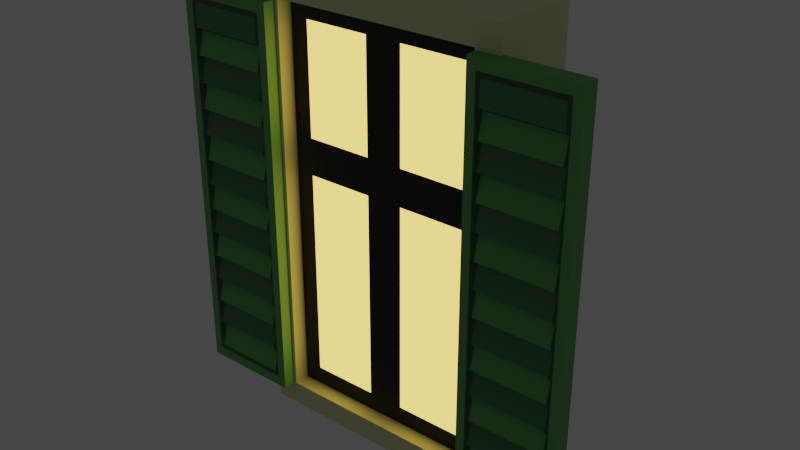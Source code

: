 # Source: window-covers.blend  (saved by Blender 3.0.42; exported with 4.5.12 LTS)
import bpy
from mathutils import Matrix  # noqa: F401  (used for matrix-valued properties, if any)

bpy.ops.wm.read_factory_settings(use_empty=True)
scene = bpy.context.scene
scene.name = 'Scene'

# ---- collections
col_collection = bpy.data.collections.new('Collection'); scene.collection.children.link(col_collection)

# ---- materials (node trees are filled in below, after node groups)
mat_material = bpy.data.materials.new('Material')
mat_material.alpha_threshold = 0.0
mat_material.use_transparent_shadow = False
mat_material.line_color = (0.0, 0.0, 0.0, 1.0)
mat_material_001 = bpy.data.materials.new('Material.001')
mat_material_001.use_transparent_shadow = False
mat_material_002 = bpy.data.materials.new('Material.002')
mat_material_002.use_transparent_shadow = False
mat_material_003 = bpy.data.materials.new('Material.003')
mat_material_003.use_transparent_shadow = False
mat_material_004 = bpy.data.materials.new('Material.004')
mat_material_004.use_transparent_shadow = False
mat_material_005 = bpy.data.materials.new('Material.005')
mat_material_005.use_transparent_shadow = False
mat_material_006 = bpy.data.materials.new('Material.006')
mat_material_006.use_transparent_shadow = False
mat_material_007 = bpy.data.materials.new('Material.007')
mat_material_007.use_transparent_shadow = False

# ---- material node trees
mat_material.use_nodes = True; mat_material.node_tree.nodes.clear()
_N = mat_material.node_tree.nodes; _L = mat_material.node_tree.links
n0 = _N.new('ShaderNodeOutputMaterial'); n0.name = 'Material Output'; n0.location = (300, 300)
n1 = _N.new('ShaderNodeBsdfPrincipled'); n1.name = 'Principled BSDF'; n1.location = (10, 300)
n1.distribution = 'GGX'
n1.subsurface_method = 'RANDOM_WALK_SKIN'
n1.inputs[0].default_value = (0.2675, 0.8, 0.4837, 1.0)
n1.inputs[2].default_value = 0.4
n1.inputs[3].default_value = 1.45
n1.inputs[27].default_value = (0.0, 0.0, 0.0, 1.0)
n1.inputs[28].default_value = 1.0
_L.new(n1.outputs[0], n0.inputs[0])
n0.is_active_output = True
mat_material_001.use_nodes = True; mat_material_001.node_tree.nodes.clear()
_N = mat_material_001.node_tree.nodes; _L = mat_material_001.node_tree.links
n0 = _N.new('ShaderNodeBsdfPrincipled'); n0.name = 'Principled BSDF'; n0.location = (10, 300)
n0.distribution = 'GGX'
n0.subsurface_method = 'RANDOM_WALK_SKIN'
n0.inputs[0].default_value = (0.0, 0.0, 0.0, 1.0)
n0.inputs[3].default_value = 1.45
n0.inputs[27].default_value = (0.0, 0.0, 0.0, 1.0)
n0.inputs[28].default_value = 1.0
n1 = _N.new('ShaderNodeOutputMaterial'); n1.name = 'Material Output'; n1.location = (300, 300)
_L.new(n0.outputs[0], n1.inputs[0])
n1.is_active_output = True
mat_material_002.use_nodes = True; mat_material_002.node_tree.nodes.clear()
_N = mat_material_002.node_tree.nodes; _L = mat_material_002.node_tree.links
n0 = _N.new('ShaderNodeBsdfPrincipled'); n0.name = 'Principled BSDF'; n0.location = (10, 300)
n0.distribution = 'GGX'
n0.subsurface_method = 'RANDOM_WALK_SKIN'
n0.inputs[0].default_value = (0.8, 0.5049, 0.09079, 1.0)
n0.inputs[3].default_value = 1.45
n0.inputs[27].default_value = (1.0, 0.6258, 0.1297, 1.0)
n0.inputs[28].default_value = 2.0
n1 = _N.new('ShaderNodeOutputMaterial'); n1.name = 'Material Output'; n1.location = (300, 300)
_L.new(n0.outputs[0], n1.inputs[0])
n1.is_active_output = True
mat_material_003.use_nodes = True; mat_material_003.node_tree.nodes.clear()
_N = mat_material_003.node_tree.nodes; _L = mat_material_003.node_tree.links
n0 = _N.new('ShaderNodeBsdfPrincipled'); n0.name = 'Principled BSDF'; n0.location = (10, 300)
n0.distribution = 'GGX'
n0.subsurface_method = 'RANDOM_WALK_SKIN'
n0.inputs[0].default_value = (0.1362, 0.42, 0.1192, 1.0)
n0.inputs[3].default_value = 1.45
n0.inputs[27].default_value = (0.0, 0.0, 0.0, 1.0)
n0.inputs[28].default_value = 1.0
n1 = _N.new('ShaderNodeOutputMaterial'); n1.name = 'Material Output'; n1.location = (300, 300)
_L.new(n0.outputs[0], n1.inputs[0])
n1.is_active_output = True
mat_material_004.use_nodes = True; mat_material_004.node_tree.nodes.clear()
_N = mat_material_004.node_tree.nodes; _L = mat_material_004.node_tree.links
n0 = _N.new('ShaderNodeBsdfPrincipled'); n0.name = 'Principled BSDF'; n0.location = (10, 300)
n0.distribution = 'GGX'
n0.subsurface_method = 'RANDOM_WALK_SKIN'
n0.inputs[0].default_value = (0.07456, 0.2395, 0.09719, 1.0)
n0.inputs[3].default_value = 1.45
n0.inputs[27].default_value = (0.0, 0.0, 0.0, 1.0)
n0.inputs[28].default_value = 1.0
n1 = _N.new('ShaderNodeOutputMaterial'); n1.name = 'Material Output'; n1.location = (300, 300)
_L.new(n0.outputs[0], n1.inputs[0])
n1.is_active_output = True
mat_material_005.use_nodes = True; mat_material_005.node_tree.nodes.clear()
_N = mat_material_005.node_tree.nodes; _L = mat_material_005.node_tree.links
n0 = _N.new('ShaderNodeBsdfPrincipled'); n0.name = 'Principled BSDF'; n0.location = (10, 300)
n0.distribution = 'GGX'
n0.subsurface_method = 'RANDOM_WALK_SKIN'
n0.inputs[0].default_value = (0.02177, 0.1107, 0.03886, 1.0)
n0.inputs[3].default_value = 1.45
n0.inputs[27].default_value = (0.0, 0.0, 0.0, 1.0)
n0.inputs[28].default_value = 1.0
n1 = _N.new('ShaderNodeOutputMaterial'); n1.name = 'Material Output'; n1.location = (300, 300)
_L.new(n0.outputs[0], n1.inputs[0])
n1.is_active_output = True
mat_material_006.use_nodes = True; mat_material_006.node_tree.nodes.clear()
_N = mat_material_006.node_tree.nodes; _L = mat_material_006.node_tree.links
n0 = _N.new('ShaderNodeBsdfPrincipled'); n0.name = 'Principled BSDF'; n0.location = (10, 300)
n0.distribution = 'GGX'
n0.subsurface_method = 'RANDOM_WALK_SKIN'
n0.inputs[0].default_value = (0.0, 0.0, 0.0, 1.0)
n0.inputs[3].default_value = 1.45
n0.inputs[27].default_value = (0.0, 0.0, 0.0, 1.0)
n0.inputs[28].default_value = 1.0
n1 = _N.new('ShaderNodeOutputMaterial'); n1.name = 'Material Output'; n1.location = (300, 300)
_L.new(n0.outputs[0], n1.inputs[0])
n1.is_active_output = True
mat_material_007.use_nodes = True; mat_material_007.node_tree.nodes.clear()
_N = mat_material_007.node_tree.nodes; _L = mat_material_007.node_tree.links
n0 = _N.new('ShaderNodeBsdfPrincipled'); n0.name = 'Principled BSDF'; n0.location = (10, 300)
n0.distribution = 'GGX'
n0.subsurface_method = 'RANDOM_WALK_SKIN'
n0.inputs[0].default_value = (0.7672, 0.8, 0.457, 1.0)
n0.inputs[3].default_value = 1.45
n0.inputs[27].default_value = (0.0, 0.0, 0.0, 1.0)
n0.inputs[28].default_value = 1.0
n1 = _N.new('ShaderNodeOutputMaterial'); n1.name = 'Material Output'; n1.location = (300, 300)
_L.new(n0.outputs[0], n1.inputs[0])
n1.is_active_output = True

# ---- world
world_world = bpy.data.worlds.new('World'); scene.world = world_world
world_world.use_nodes = True; world_world.node_tree.nodes.clear()
_N = world_world.node_tree.nodes; _L = world_world.node_tree.links
n0 = _N.new('ShaderNodeOutputWorld'); n0.name = 'World Output'; n0.location = (300, 300)
n1 = _N.new('ShaderNodeBackground'); n1.name = 'Background'; n1.location = (10, 300)
n1.inputs[0].default_value = (0.05088, 0.05088, 0.05088, 1.0)
_L.new(n1.outputs[0], n0.inputs[0])
n0.is_active_output = True
world_world.color = (0.05088, 0.05088, 0.05088)
world_world.use_sun_shadow = False
world_world.sun_shadow_jitter_overblur = 0.0

# ---- meshes
me_cube = bpy.data.meshes.new('Cube')
me_cube.from_pydata([(2.326, 0.831, 9.844), (2.326, 0.831, 1.776), (1.899, -0.831, 9.416), (1.899, -0.831, 2.203), (-2.326, 0.831, 9.844), (-2.326, 0.831, 1.776), (-1.899, -0.831, 9.416), (-1.899, -0.831, 2.203), (-2.326, -0.831, 1.776), (-2.326, -0.831, 9.844), (2.326, -0.831, 9.844), (2.326, -0.831, 1.776), (-1.899, -0.831, 6.732), (1.899, -0.831, 6.732), (0.0, -0.831, 9.416), (0.0, -0.831, 2.203), (1.929, -1.064, 2.187), (1.929, -1.064, 9.386), (1.929, -0.7621, 2.187), (1.929, -0.7621, 9.386), (3.78, -1.064, 2.187), (3.78, -1.064, 9.386), (3.78, -0.7621, 2.187), (3.78, -0.7621, 9.386), (3.619, -1.064, 2.378), (3.619, -1.064, 9.195), (2.09, -1.064, 9.195), (2.09, -1.064, 2.378), (3.545, -1.064, 2.466), (3.545, -1.064, 9.106), (2.164, -1.064, 9.106), (2.164, -1.064, 2.466), (1.929, -1.064, 2.741), (1.929, -1.064, 3.255), (1.929, -1.064, 3.769), (1.929, -1.064, 4.284), (1.929, -1.064, 4.798), (1.929, -1.064, 5.312), (1.929, -1.064, 5.826), (1.929, -1.064, 6.341), (1.929, -1.064, 6.855), (1.929, -1.064, 7.369), (1.929, -1.064, 7.883), (1.929, -1.064, 8.397), (1.929, -1.064, 8.912), (1.929, -0.7621, 8.912), (1.929, -0.7621, 8.397), (1.929, -0.7621, 7.883), (1.929, -0.7621, 7.369), (1.929, -0.7621, 6.855), (1.929, -0.7621, 6.341), (1.929, -0.7621, 5.826), (1.929, -0.7621, 5.312), (1.929, -0.7621, 4.798), (1.929, -0.7621, 4.284), (1.929, -0.7621, 3.769), (1.929, -0.7621, 3.255), (1.929, -0.7621, 2.741), (3.78, -0.7621, 8.912), (3.78, -0.7621, 8.397), (3.78, -0.7621, 7.883), (3.78, -0.7621, 7.369), (3.78, -0.7621, 6.855), (3.78, -0.7621, 6.341), (3.78, -0.7621, 5.826), (3.78, -0.7621, 5.312), (3.78, -0.7621, 4.798), (3.78, -0.7621, 4.284), (3.78, -0.7621, 3.769), (3.78, -0.7621, 3.255), (3.78, -0.7621, 2.741), (3.78, -1.064, 8.912), (3.78, -1.064, 8.397), (3.78, -1.064, 7.883), (3.78, -1.064, 7.369), (3.78, -1.064, 6.855), (3.78, -1.064, 6.341), (3.78, -1.064, 5.826), (3.78, -1.064, 5.312), (3.78, -1.064, 4.798), (3.78, -1.064, 4.284), (3.78, -1.064, 3.769), (3.78, -1.064, 3.255), (3.78, -1.064, 2.741), (3.619, -1.064, 8.746), (3.619, -1.064, 8.259), (3.619, -1.064, 7.772), (3.619, -1.064, 7.285), (3.619, -1.064, 6.798), (3.619, -1.064, 6.311), (3.619, -1.064, 5.824), (3.619, -1.064, 5.337), (3.619, -1.064, 4.85), (3.619, -1.064, 4.363), (3.619, -1.064, 3.876), (3.619, -1.064, 3.39), (3.619, -1.064, 2.903), (2.09, -1.064, 2.903), (2.09, -1.064, 3.39), (2.09, -1.064, 3.876), (2.09, -1.064, 4.363), (2.09, -1.064, 4.85), (2.09, -1.064, 5.337), (2.09, -1.064, 5.824), (2.09, -1.064, 6.311), (2.09, -1.064, 6.798), (2.09, -1.064, 7.285), (2.09, -1.064, 7.772), (2.09, -1.064, 8.259), (2.09, -1.064, 8.746), (3.545, -1.064, 8.669), (3.545, -1.064, 8.195), (3.545, -1.064, 7.72), (3.545, -1.064, 7.246), (3.545, -1.064, 6.772), (3.545, -1.064, 6.298), (3.545, -1.064, 5.823), (3.545, -1.064, 5.349), (3.545, -1.064, 4.875), (3.545, -1.064, 4.4), (3.545, -1.064, 3.926), (3.545, -1.064, 3.452), (3.545, -1.064, 2.977), (2.164, -1.064, 2.977), (2.164, -1.064, 3.452), (2.164, -1.064, 3.926), (2.164, -1.064, 4.4), (2.164, -1.064, 4.875), (2.164, -1.064, 5.349), (2.164, -1.064, 5.823), (2.164, -1.064, 6.298), (2.164, -1.064, 6.772), (2.164, -1.064, 7.246), (2.164, -1.064, 7.72), (2.164, -1.064, 8.195), (2.164, -1.064, 8.669), (-1.899, -0.5348, 6.732), (-1.899, -0.5348, 9.416), (1.899, -0.5348, 6.732), (1.899, -0.5348, 2.203), (0.0, -0.5348, 9.416), (0.0, -0.5348, 2.203), (-1.899, -0.5348, 2.203), (1.899, -0.5348, 9.416), (0.0, -0.5348, 6.732), (-0.3351, -0.5348, 9.081), (-0.3351, -0.5348, 7.068), (-1.564, -0.5348, 7.068), (-1.564, -0.5348, 9.081), (-0.3351, -0.5348, 6.397), (-0.3351, -0.5348, 2.538), (-1.564, -0.5348, 2.538), (-1.564, -0.5348, 6.397), (1.564, -0.5348, 6.397), (1.564, -0.5348, 2.538), (0.3351, -0.5348, 2.538), (0.3351, -0.5348, 6.397), (1.564, -0.5348, 9.081), (1.564, -0.5348, 7.068), (0.3351, -0.5348, 7.068), (0.3351, -0.5348, 9.081), (1.929, -1.064, 8.846), (1.929, -0.7621, 8.846), (3.78, -0.7621, 8.846), (3.78, -1.064, 8.846), (3.619, -1.064, 8.683), (2.09, -1.064, 8.683), (3.545, -0.9602, 8.608), (2.164, -0.9602, 8.608), (1.929, -1.064, 8.338), (1.929, -0.7621, 8.338), (3.78, -0.7621, 8.338), (3.78, -1.064, 8.338), (3.619, -1.064, 8.202), (2.09, -1.064, 8.202), (3.545, -0.9602, 8.14), (2.164, -0.9602, 8.14), (1.929, -1.064, 7.816), (1.929, -0.7621, 7.816), (3.78, -0.7621, 7.816), (3.78, -1.064, 7.816), (3.619, -1.064, 7.708), (2.09, -1.064, 7.708), (3.545, -0.9602, 7.658), (2.164, -0.9602, 7.658), (1.929, -1.064, 7.298), (1.929, -0.7621, 7.298), (3.78, -0.7621, 7.298), (3.78, -1.064, 7.298), (3.619, -1.064, 7.218), (2.09, -1.064, 7.218), (3.545, -0.9602, 7.181), (2.164, -0.9602, 7.181), (1.929, -1.064, 6.792), (1.929, -0.7621, 6.792), (3.78, -0.7621, 6.792), (3.78, -1.064, 6.792), (3.619, -1.064, 6.739), (2.09, -1.064, 6.739), (3.545, -0.9602, 6.714), (2.164, -0.9602, 6.714), (1.929, -1.064, 6.268), (1.929, -0.7621, 6.268), (3.78, -0.7621, 6.268), (3.78, -1.064, 6.268), (3.619, -1.064, 6.242), (2.09, -1.064, 6.242), (3.545, -0.9602, 6.231), (2.164, -0.9602, 6.231), (1.929, -1.064, 5.762), (1.929, -0.7621, 5.762), (3.78, -0.7621, 5.762), (3.78, -1.064, 5.762), (3.619, -1.064, 5.763), (2.09, -1.064, 5.763), (3.545, -0.9602, 5.764), (2.164, -0.9602, 5.764), (1.929, -1.064, 5.24), (1.929, -0.7621, 5.24), (3.78, -0.7621, 5.24), (3.78, -1.064, 5.24), (3.619, -1.064, 5.269), (2.09, -1.064, 5.269), (3.545, -0.9602, 5.282), (2.164, -0.9602, 5.282), (1.929, -1.064, 4.732), (1.929, -0.7621, 4.732), (3.78, -0.7621, 4.732), (3.78, -1.064, 4.732), (3.619, -1.064, 4.788), (2.09, -1.064, 4.788), (3.545, -0.9602, 4.814), (2.164, -0.9602, 4.814), (1.929, -1.064, 4.216), (1.929, -0.7621, 4.216), (3.78, -0.7621, 4.216), (3.78, -1.064, 4.216), (3.619, -1.064, 4.299), (2.09, -1.064, 4.299), (3.545, -0.9602, 4.338), (2.164, -0.9602, 4.338), (1.929, -1.064, 3.702), (1.929, -0.7621, 3.702), (3.78, -0.7621, 3.702), (3.78, -1.064, 3.702), (3.619, -1.064, 3.812), (2.09, -1.064, 3.812), (3.545, -0.9602, 3.864), (2.164, -0.9602, 3.864), (1.929, -1.064, 3.174), (1.929, -0.7621, 3.174), (3.78, -0.7621, 3.174), (3.78, -1.064, 3.174), (3.619, -1.064, 3.313), (2.09, -1.064, 3.313), (3.545, -0.9602, 3.377), (2.164, -0.9602, 3.377), (1.929, -0.7621, 2.672), (3.78, -0.7621, 2.672), (3.78, -1.064, 2.672), (3.619, -1.064, 2.837), (3.545, -0.9602, 2.913), (1.929, -1.064, 2.672), (2.09, -1.064, 2.837), (2.164, -0.9602, 2.913), (2.164, -0.9407, 2.913), (2.164, -0.9407, 2.977), (2.164, -0.9407, 3.377), (2.164, -0.9407, 3.452), (2.164, -0.9407, 3.864), (2.164, -0.9407, 3.926), (2.164, -0.9407, 4.338), (2.164, -0.9407, 4.4), (2.164, -0.9407, 4.814), (2.164, -0.9407, 4.875), (2.164, -0.9407, 5.282), (2.164, -0.9407, 5.349), (2.164, -0.9407, 5.764), (2.164, -0.9407, 5.823), (2.164, -0.9407, 6.231), (2.164, -0.9407, 6.298), (2.164, -0.9407, 6.714), (2.164, -0.9407, 6.772), (2.164, -0.9407, 7.181), (2.164, -0.9407, 7.246), (2.164, -0.9407, 7.658), (2.164, -0.9407, 7.72), (2.164, -0.9407, 8.14), (2.164, -0.9407, 8.195), (2.164, -0.9407, 8.608), (2.164, -0.9407, 8.669), (3.545, -0.9407, 2.977), (3.545, -0.9407, 3.452), (3.545, -0.9407, 3.926), (3.545, -0.9407, 4.4), (3.545, -0.9407, 4.875), (3.545, -0.9407, 5.349), (3.545, -0.9407, 5.823), (3.545, -0.9407, 6.298), (3.545, -0.9407, 6.772), (3.545, -0.9407, 7.246), (3.545, -0.9407, 7.72), (3.545, -0.9407, 8.195), (3.545, -0.9407, 8.669), (3.545, -0.9407, 8.608), (3.545, -0.9407, 8.14), (3.545, -0.9407, 7.658), (3.545, -0.9407, 7.181), (3.545, -0.9407, 6.714), (3.545, -0.9407, 6.231), (3.545, -0.9407, 5.764), (3.545, -0.9407, 5.282), (3.545, -0.9407, 4.814), (3.545, -0.9407, 4.338), (3.545, -0.9407, 3.864), (3.545, -0.9407, 3.377), (3.545, -0.9407, 2.913), (-3.81, -1.064, 2.187), (-3.81, -1.064, 9.386), (-3.81, -0.7621, 2.187), (-3.81, -0.7621, 9.386), (-1.959, -1.064, 2.187), (-1.959, -1.064, 9.386), (-1.959, -0.7621, 2.187), (-1.959, -0.7621, 9.386), (-2.12, -1.064, 2.378), (-2.12, -1.064, 9.195), (-3.649, -1.064, 9.195), (-3.649, -1.064, 2.378), (-2.194, -1.064, 2.466), (-2.194, -1.064, 9.106), (-3.575, -1.064, 9.106), (-3.575, -1.064, 2.466), (-3.81, -1.064, 2.741), (-3.81, -1.064, 3.255), (-3.81, -1.064, 3.769), (-3.81, -1.064, 4.284), (-3.81, -1.064, 4.798), (-3.81, -1.064, 5.312), (-3.81, -1.064, 5.826), (-3.81, -1.064, 6.341), (-3.81, -1.064, 6.855), (-3.81, -1.064, 7.369), (-3.81, -1.064, 7.883), (-3.81, -1.064, 8.397), (-3.81, -1.064, 8.912), (-3.81, -0.7621, 8.912), (-3.81, -0.7621, 8.397), (-3.81, -0.7621, 7.883), (-3.81, -0.7621, 7.369), (-3.81, -0.7621, 6.855), (-3.81, -0.7621, 6.341), (-3.81, -0.7621, 5.826), (-3.81, -0.7621, 5.312), (-3.81, -0.7621, 4.798), (-3.81, -0.7621, 4.284), (-3.81, -0.7621, 3.769), (-3.81, -0.7621, 3.255), (-3.81, -0.7621, 2.741), (-1.959, -0.7621, 8.912), (-1.959, -0.7621, 8.397), (-1.959, -0.7621, 7.883), (-1.959, -0.7621, 7.369), (-1.959, -0.7621, 6.855), (-1.959, -0.7621, 6.341), (-1.959, -0.7621, 5.826), (-1.959, -0.7621, 5.312), (-1.959, -0.7621, 4.798), (-1.959, -0.7621, 4.284), (-1.959, -0.7621, 3.769), (-1.959, -0.7621, 3.255), (-1.959, -0.7621, 2.741), (-1.959, -1.064, 8.912), (-1.959, -1.064, 8.397), (-1.959, -1.064, 7.883), (-1.959, -1.064, 7.369), (-1.959, -1.064, 6.855), (-1.959, -1.064, 6.341), (-1.959, -1.064, 5.826), (-1.959, -1.064, 5.312), (-1.959, -1.064, 4.798), (-1.959, -1.064, 4.284), (-1.959, -1.064, 3.769), (-1.959, -1.064, 3.255), (-1.959, -1.064, 2.741), (-2.12, -1.064, 8.746), (-2.12, -1.064, 8.259), (-2.12, -1.064, 7.772), (-2.12, -1.064, 7.285), (-2.12, -1.064, 6.798), (-2.12, -1.064, 6.311), (-2.12, -1.064, 5.824), (-2.12, -1.064, 5.337), (-2.12, -1.064, 4.85), (-2.12, -1.064, 4.363), (-2.12, -1.064, 3.876), (-2.12, -1.064, 3.39), (-2.12, -1.064, 2.903), (-3.649, -1.064, 2.903), (-3.649, -1.064, 3.39), (-3.649, -1.064, 3.876), (-3.649, -1.064, 4.363), (-3.649, -1.064, 4.85), (-3.649, -1.064, 5.337), (-3.649, -1.064, 5.824), (-3.649, -1.064, 6.311), (-3.649, -1.064, 6.798), (-3.649, -1.064, 7.285), (-3.649, -1.064, 7.772), (-3.649, -1.064, 8.259), (-3.649, -1.064, 8.746), (-2.194, -1.064, 8.669), (-2.194, -1.064, 8.195), (-2.194, -1.064, 7.72), (-2.194, -1.064, 7.246), (-2.194, -1.064, 6.772), (-2.194, -1.064, 6.298), (-2.194, -1.064, 5.823), (-2.194, -1.064, 5.349), (-2.194, -1.064, 4.875), (-2.194, -1.064, 4.4), (-2.194, -1.064, 3.926), (-2.194, -1.064, 3.452), (-2.194, -1.064, 2.977), (-3.575, -1.064, 2.977), (-3.575, -1.064, 3.452), (-3.575, -1.064, 3.926), (-3.575, -1.064, 4.4), (-3.575, -1.064, 4.875), (-3.575, -1.064, 5.349), (-3.575, -1.064, 5.823), (-3.575, -1.064, 6.298), (-3.575, -1.064, 6.772), (-3.575, -1.064, 7.246), (-3.575, -1.064, 7.72), (-3.575, -1.064, 8.195), (-3.575, -1.064, 8.669), (-3.81, -1.064, 8.846), (-3.81, -0.7621, 8.846), (-1.959, -0.7621, 8.846), (-1.959, -1.064, 8.846), (-2.12, -1.064, 8.683), (-3.649, -1.064, 8.683), (-2.194, -0.9602, 8.608), (-3.575, -0.9602, 8.608), (-3.81, -1.064, 8.338), (-3.81, -0.7621, 8.338), (-1.959, -0.7621, 8.338), (-1.959, -1.064, 8.338), (-2.12, -1.064, 8.202), (-3.649, -1.064, 8.202), (-2.194, -0.9602, 8.14), (-3.575, -0.9602, 8.14), (-3.81, -1.064, 7.816), (-3.81, -0.7621, 7.816), (-1.959, -0.7621, 7.816), (-1.959, -1.064, 7.816), (-2.12, -1.064, 7.708), (-3.649, -1.064, 7.708), (-2.194, -0.9602, 7.658), (-3.575, -0.9602, 7.658), (-3.81, -1.064, 7.298), (-3.81, -0.7621, 7.298), (-1.959, -0.7621, 7.298), (-1.959, -1.064, 7.298), (-2.12, -1.064, 7.218), (-3.649, -1.064, 7.218), (-2.194, -0.9602, 7.181), (-3.575, -0.9602, 7.181), (-3.81, -1.064, 6.792), (-3.81, -0.7621, 6.792), (-1.959, -0.7621, 6.792), (-1.959, -1.064, 6.792), (-2.12, -1.064, 6.739), (-3.649, -1.064, 6.739), (-2.194, -0.9602, 6.714), (-3.575, -0.9602, 6.714), (-3.81, -1.064, 6.268), (-3.81, -0.7621, 6.268), (-1.959, -0.7621, 6.268), (-1.959, -1.064, 6.268), (-2.12, -1.064, 6.242), (-3.649, -1.064, 6.242), (-2.194, -0.9602, 6.231), (-3.575, -0.9602, 6.231), (-3.81, -1.064, 5.762), (-3.81, -0.7621, 5.762), (-1.959, -0.7621, 5.762), (-1.959, -1.064, 5.762), (-2.12, -1.064, 5.763), (-3.649, -1.064, 5.763), (-2.194, -0.9602, 5.764), (-3.575, -0.9602, 5.764), (-3.81, -1.064, 5.24), (-3.81, -0.7621, 5.24), (-1.959, -0.7621, 5.24), (-1.959, -1.064, 5.24), (-2.12, -1.064, 5.269), (-3.649, -1.064, 5.269), (-2.194, -0.9602, 5.282), (-3.575, -0.9602, 5.282), (-3.81, -1.064, 4.732), (-3.81, -0.7621, 4.732), (-1.959, -0.7621, 4.732), (-1.959, -1.064, 4.732), (-2.12, -1.064, 4.788), (-3.649, -1.064, 4.788), (-2.194, -0.9602, 4.814), (-3.575, -0.9602, 4.814), (-3.81, -1.064, 4.216), (-3.81, -0.7621, 4.216), (-1.959, -0.7621, 4.216), (-1.959, -1.064, 4.216), (-2.12, -1.064, 4.299), (-3.649, -1.064, 4.299), (-2.194, -0.9602, 4.338), (-3.575, -0.9602, 4.338), (-3.81, -1.064, 3.702), (-3.81, -0.7621, 3.702), (-1.959, -0.7621, 3.702), (-1.959, -1.064, 3.702), (-2.12, -1.064, 3.812), (-3.649, -1.064, 3.812), (-2.194, -0.9602, 3.864), (-3.575, -0.9602, 3.864), (-3.81, -1.064, 3.174), (-3.81, -0.7621, 3.174), (-1.959, -0.7621, 3.174), (-1.959, -1.064, 3.174), (-2.12, -1.064, 3.313), (-3.649, -1.064, 3.313), (-2.194, -0.9602, 3.377), (-3.575, -0.9602, 3.377), (-3.81, -0.7621, 2.672), (-1.959, -0.7621, 2.672), (-1.959, -1.064, 2.672), (-2.12, -1.064, 2.837), (-2.194, -0.9602, 2.913), (-3.81, -1.064, 2.672), (-3.649, -1.064, 2.837), (-3.575, -0.9602, 2.913), (-3.575, -0.9407, 2.913), (-3.575, -0.9407, 2.977), (-3.575, -0.9407, 3.377), (-3.575, -0.9407, 3.452), (-3.575, -0.9407, 3.864), (-3.575, -0.9407, 3.926), (-3.575, -0.9407, 4.338), (-3.575, -0.9407, 4.4), (-3.575, -0.9407, 4.814), (-3.575, -0.9407, 4.875), (-3.575, -0.9407, 5.282), (-3.575, -0.9407, 5.349), (-3.575, -0.9407, 5.764), (-3.575, -0.9407, 5.823), (-3.575, -0.9407, 6.231), (-3.575, -0.9407, 6.298), (-3.575, -0.9407, 6.714), (-3.575, -0.9407, 6.772), (-3.575, -0.9407, 7.181), (-3.575, -0.9407, 7.246), (-3.575, -0.9407, 7.658), (-3.575, -0.9407, 7.72), (-3.575, -0.9407, 8.14), (-3.575, -0.9407, 8.195), (-3.575, -0.9407, 8.608), (-3.575, -0.9407, 8.669), (-2.194, -0.9407, 2.977), (-2.194, -0.9407, 3.452), (-2.194, -0.9407, 3.926), (-2.194, -0.9407, 4.4), (-2.194, -0.9407, 4.875), (-2.194, -0.9407, 5.349), (-2.194, -0.9407, 5.823), (-2.194, -0.9407, 6.298), (-2.194, -0.9407, 6.772), (-2.194, -0.9407, 7.246), (-2.194, -0.9407, 7.72), (-2.194, -0.9407, 8.195), (-2.194, -0.9407, 8.669), (-2.194, -0.9407, 8.608), (-2.194, -0.9407, 8.14), (-2.194, -0.9407, 7.658), (-2.194, -0.9407, 7.181), (-2.194, -0.9407, 6.714), (-2.194, -0.9407, 6.231), (-2.194, -0.9407, 5.764), (-2.194, -0.9407, 5.282), (-2.194, -0.9407, 4.814), (-2.194, -0.9407, 4.338), (-2.194, -0.9407, 3.864), (-2.194, -0.9407, 3.377), (-2.194, -0.9407, 2.913)], [], [(0, 4, 9, 10), (8, 9, 4, 5), (5, 1, 11, 8), (1, 0, 10, 11), (5, 4, 0, 1), (7, 12, 6, 9, 8), (2, 13, 3, 11, 10), (6, 14, 2, 10, 9), (3, 15, 7, 8, 11), (2, 14, 140, 143), (3, 13, 138, 139), (15, 3, 139, 141), (13, 2, 143, 138), (6, 12, 136, 137), (7, 15, 141, 142), (14, 6, 137, 140), (12, 7, 142, 136), (44, 17, 19, 45), (45, 19, 23, 58), (58, 23, 21, 71), (110, 29, 30, 135), (18, 22, 20, 16), (23, 19, 17, 21), (71, 21, 25, 84), (21, 17, 26, 25), (262, 16, 27, 263), (16, 20, 24, 27), (84, 25, 29, 110), (25, 26, 30, 29), (263, 27, 31, 264), (27, 24, 28, 31), (26, 109, 135, 30), (166, 108, 134, 168), (174, 107, 133, 176), (182, 106, 132, 184), (190, 105, 131, 192), (198, 104, 130, 200), (206, 103, 129, 208), (214, 102, 128, 216), (222, 101, 127, 224), (230, 100, 126, 232), (238, 99, 125, 240), (246, 98, 124, 248), (254, 97, 123, 256), (260, 96, 122, 261), (253, 95, 121, 255), (245, 94, 120, 247), (237, 93, 119, 239), (229, 92, 118, 231), (221, 91, 117, 223), (213, 90, 116, 215), (205, 89, 115, 207), (197, 88, 114, 199), (189, 87, 113, 191), (181, 86, 112, 183), (173, 85, 111, 175), (165, 84, 110, 167), (17, 44, 109, 26), (161, 43, 108, 166), (169, 42, 107, 174), (177, 41, 106, 182), (185, 40, 105, 190), (193, 39, 104, 198), (201, 38, 103, 206), (209, 37, 102, 214), (217, 36, 101, 222), (225, 35, 100, 230), (233, 34, 99, 238), (241, 33, 98, 246), (249, 32, 97, 254), (259, 83, 96, 260), (252, 82, 95, 253), (244, 81, 94, 245), (236, 80, 93, 237), (228, 79, 92, 229), (220, 78, 91, 221), (212, 77, 90, 213), (204, 76, 89, 205), (196, 75, 88, 197), (188, 74, 87, 189), (180, 73, 86, 181), (172, 72, 85, 173), (164, 71, 84, 165), (114, 131, 282, 299), (115, 130, 280, 298), (116, 129, 278, 297), (248, 247, 314, 269), (117, 128, 276, 296), (223, 117, 296, 311), (118, 127, 274, 295), (261, 122, 291, 316), (208, 207, 309, 279), (183, 112, 301, 306), (119, 126, 272, 294), (168, 167, 304, 289), (120, 125, 270, 293), (258, 70, 83, 259), (251, 69, 82, 252), (243, 68, 81, 244), (235, 67, 80, 236), (227, 66, 79, 228), (219, 65, 78, 220), (211, 64, 77, 212), (203, 63, 76, 204), (195, 62, 75, 196), (187, 61, 74, 188), (179, 60, 73, 180), (171, 59, 72, 172), (163, 58, 71, 164), (257, 57, 70, 258), (250, 56, 69, 251), (242, 55, 68, 243), (234, 54, 67, 235), (226, 53, 66, 227), (218, 52, 65, 219), (210, 51, 64, 211), (202, 50, 63, 203), (194, 49, 62, 195), (186, 48, 61, 187), (178, 47, 60, 179), (170, 46, 59, 171), (162, 45, 58, 163), (262, 32, 57, 257), (249, 33, 56, 250), (241, 34, 55, 242), (233, 35, 54, 234), (225, 36, 53, 226), (217, 37, 52, 218), (209, 38, 51, 210), (201, 39, 50, 202), (193, 40, 49, 194), (185, 41, 48, 186), (177, 42, 47, 178), (169, 43, 46, 170), (161, 44, 45, 162), (146, 145, 148, 147), (150, 149, 152, 151), (154, 153, 156, 155), (158, 157, 160, 159), (144, 140, 145, 146), (140, 137, 148, 145), (137, 136, 147, 148), (136, 144, 146, 147), (141, 144, 149, 150), (144, 136, 152, 149), (136, 142, 151, 152), (142, 141, 150, 151), (139, 138, 153, 154), (138, 144, 156, 153), (144, 141, 155, 156), (141, 139, 154, 155), (138, 143, 157, 158), (143, 140, 160, 157), (140, 144, 159, 160), (144, 138, 158, 159), (43, 161, 162, 46), (46, 162, 163, 59), (59, 163, 164, 72), (111, 167, 168, 134), (72, 164, 165, 85), (44, 161, 166, 109), (85, 165, 167, 111), (109, 166, 168, 135), (42, 169, 170, 47), (47, 170, 171, 60), (60, 171, 172, 73), (112, 175, 176, 133), (73, 172, 173, 86), (43, 169, 174, 108), (86, 173, 175, 112), (108, 174, 176, 134), (41, 177, 178, 48), (48, 178, 179, 61), (61, 179, 180, 74), (113, 183, 184, 132), (74, 180, 181, 87), (42, 177, 182, 107), (87, 181, 183, 113), (107, 182, 184, 133), (40, 185, 186, 49), (49, 186, 187, 62), (62, 187, 188, 75), (114, 191, 192, 131), (75, 188, 189, 88), (41, 185, 190, 106), (88, 189, 191, 114), (106, 190, 192, 132), (39, 193, 194, 50), (50, 194, 195, 63), (63, 195, 196, 76), (115, 199, 200, 130), (76, 196, 197, 89), (40, 193, 198, 105), (89, 197, 199, 115), (105, 198, 200, 131), (38, 201, 202, 51), (51, 202, 203, 64), (64, 203, 204, 77), (116, 207, 208, 129), (77, 204, 205, 90), (39, 201, 206, 104), (90, 205, 207, 116), (104, 206, 208, 130), (37, 209, 210, 52), (52, 210, 211, 65), (65, 211, 212, 78), (117, 215, 216, 128), (78, 212, 213, 91), (38, 209, 214, 103), (91, 213, 215, 117), (103, 214, 216, 129), (36, 217, 218, 53), (53, 218, 219, 66), (66, 219, 220, 79), (118, 223, 224, 127), (79, 220, 221, 92), (37, 217, 222, 102), (92, 221, 223, 118), (102, 222, 224, 128), (35, 225, 226, 54), (54, 226, 227, 67), (67, 227, 228, 80), (119, 231, 232, 126), (80, 228, 229, 93), (36, 225, 230, 101), (93, 229, 231, 119), (101, 230, 232, 127), (34, 233, 234, 55), (55, 234, 235, 68), (68, 235, 236, 81), (120, 239, 240, 125), (81, 236, 237, 94), (35, 233, 238, 100), (94, 237, 239, 120), (100, 238, 240, 126), (33, 241, 242, 56), (56, 242, 243, 69), (69, 243, 244, 82), (121, 247, 248, 124), (82, 244, 245, 95), (34, 241, 246, 99), (95, 245, 247, 121), (99, 246, 248, 125), (32, 249, 250, 57), (57, 250, 251, 70), (70, 251, 252, 83), (122, 255, 256, 123), (83, 252, 253, 96), (33, 249, 254, 98), (96, 253, 255, 122), (98, 254, 256, 124), (16, 262, 257, 18), (18, 257, 258, 22), (22, 258, 259, 20), (28, 261, 264, 31), (20, 259, 260, 24), (24, 260, 261, 28), (97, 263, 264, 123), (32, 262, 263, 97), (316, 291, 266, 265), (315, 292, 268, 267), (314, 293, 270, 269), (313, 294, 272, 271), (312, 295, 274, 273), (311, 296, 276, 275), (310, 297, 278, 277), (309, 298, 280, 279), (308, 299, 282, 281), (307, 300, 284, 283), (306, 301, 286, 285), (305, 302, 288, 287), (304, 303, 290, 289), (184, 183, 306, 285), (199, 114, 299, 308), (113, 132, 284, 300), (224, 223, 311, 275), (112, 133, 286, 301), (239, 119, 294, 313), (264, 261, 316, 265), (111, 134, 288, 302), (110, 135, 290, 303), (175, 111, 302, 305), (123, 264, 265, 266), (200, 199, 308, 281), (215, 116, 297, 310), (124, 256, 267, 268), (240, 239, 313, 271), (125, 248, 269, 270), (255, 121, 292, 315), (126, 240, 271, 272), (127, 232, 273, 274), (176, 175, 305, 287), (128, 224, 275, 276), (191, 113, 300, 307), (129, 216, 277, 278), (216, 215, 310, 277), (231, 118, 295, 312), (130, 208, 279, 280), (256, 255, 315, 267), (131, 200, 281, 282), (132, 192, 283, 284), (167, 110, 303, 304), (133, 184, 285, 286), (192, 191, 307, 283), (134, 176, 287, 288), (207, 115, 298, 309), (232, 231, 312, 273), (135, 168, 289, 290), (247, 120, 293, 314), (122, 123, 266, 291), (121, 124, 268, 292), (345, 318, 320, 346), (346, 320, 324, 359), (359, 324, 322, 372), (411, 330, 331, 436), (319, 323, 321, 317), (324, 320, 318, 322), (372, 322, 326, 385), (322, 318, 327, 326), (538, 317, 328, 539), (317, 321, 325, 328), (385, 326, 330, 411), (326, 327, 331, 330), (539, 328, 332, 540), (328, 325, 329, 332), (327, 410, 436, 331), (442, 409, 435, 444), (450, 408, 434, 452), (458, 407, 433, 460), (466, 406, 432, 468), (474, 405, 431, 476), (482, 404, 430, 484), (490, 403, 429, 492), (498, 402, 428, 500), (506, 401, 427, 508), (514, 400, 426, 516), (522, 399, 425, 524), (530, 398, 424, 532), (536, 397, 423, 537), (529, 396, 422, 531), (521, 395, 421, 523), (513, 394, 420, 515), (505, 393, 419, 507), (497, 392, 418, 499), (489, 391, 417, 491), (481, 390, 416, 483), (473, 389, 415, 475), (465, 388, 414, 467), (457, 387, 413, 459), (449, 386, 412, 451), (441, 385, 411, 443), (318, 345, 410, 327), (437, 344, 409, 442), (445, 343, 408, 450), (453, 342, 407, 458), (461, 341, 406, 466), (469, 340, 405, 474), (477, 339, 404, 482), (485, 338, 403, 490), (493, 337, 402, 498), (501, 336, 401, 506), (509, 335, 400, 514), (517, 334, 399, 522), (525, 333, 398, 530), (535, 384, 397, 536), (528, 383, 396, 529), (520, 382, 395, 521), (512, 381, 394, 513), (504, 380, 393, 505), (496, 379, 392, 497), (488, 378, 391, 489), (480, 377, 390, 481), (472, 376, 389, 473), (464, 375, 388, 465), (456, 374, 387, 457), (448, 373, 386, 449), (440, 372, 385, 441), (415, 432, 558, 575), (416, 431, 556, 574), (417, 430, 554, 573), (524, 523, 590, 545), (418, 429, 552, 572), (499, 418, 572, 587), (419, 428, 550, 571), (537, 423, 567, 592), (484, 483, 585, 555), (459, 413, 577, 582), (420, 427, 548, 570), (444, 443, 580, 565), (421, 426, 546, 569), (534, 371, 384, 535), (527, 370, 383, 528), (519, 369, 382, 520), (511, 368, 381, 512), (503, 367, 380, 504), (495, 366, 379, 496), (487, 365, 378, 488), (479, 364, 377, 480), (471, 363, 376, 472), (463, 362, 375, 464), (455, 361, 374, 456), (447, 360, 373, 448), (439, 359, 372, 440), (533, 358, 371, 534), (526, 357, 370, 527), (518, 356, 369, 519), (510, 355, 368, 511), (502, 354, 367, 503), (494, 353, 366, 495), (486, 352, 365, 487), (478, 351, 364, 479), (470, 350, 363, 471), (462, 349, 362, 463), (454, 348, 361, 455), (446, 347, 360, 447), (438, 346, 359, 439), (538, 333, 358, 533), (525, 334, 357, 526), (517, 335, 356, 518), (509, 336, 355, 510), (501, 337, 354, 502), (493, 338, 353, 494), (485, 339, 352, 486), (477, 340, 351, 478), (469, 341, 350, 470), (461, 342, 349, 462), (453, 343, 348, 454), (445, 344, 347, 446), (437, 345, 346, 438), (344, 437, 438, 347), (347, 438, 439, 360), (360, 439, 440, 373), (412, 443, 444, 435), (373, 440, 441, 386), (345, 437, 442, 410), (386, 441, 443, 412), (410, 442, 444, 436), (343, 445, 446, 348), (348, 446, 447, 361), (361, 447, 448, 374), (413, 451, 452, 434), (374, 448, 449, 387), (344, 445, 450, 409), (387, 449, 451, 413), (409, 450, 452, 435), (342, 453, 454, 349), (349, 454, 455, 362), (362, 455, 456, 375), (414, 459, 460, 433), (375, 456, 457, 388), (343, 453, 458, 408), (388, 457, 459, 414), (408, 458, 460, 434), (341, 461, 462, 350), (350, 462, 463, 363), (363, 463, 464, 376), (415, 467, 468, 432), (376, 464, 465, 389), (342, 461, 466, 407), (389, 465, 467, 415), (407, 466, 468, 433), (340, 469, 470, 351), (351, 470, 471, 364), (364, 471, 472, 377), (416, 475, 476, 431), (377, 472, 473, 390), (341, 469, 474, 406), (390, 473, 475, 416), (406, 474, 476, 432), (339, 477, 478, 352), (352, 478, 479, 365), (365, 479, 480, 378), (417, 483, 484, 430), (378, 480, 481, 391), (340, 477, 482, 405), (391, 481, 483, 417), (405, 482, 484, 431), (338, 485, 486, 353), (353, 486, 487, 366), (366, 487, 488, 379), (418, 491, 492, 429), (379, 488, 489, 392), (339, 485, 490, 404), (392, 489, 491, 418), (404, 490, 492, 430), (337, 493, 494, 354), (354, 494, 495, 367), (367, 495, 496, 380), (419, 499, 500, 428), (380, 496, 497, 393), (338, 493, 498, 403), (393, 497, 499, 419), (403, 498, 500, 429), (336, 501, 502, 355), (355, 502, 503, 368), (368, 503, 504, 381), (420, 507, 508, 427), (381, 504, 505, 394), (337, 501, 506, 402), (394, 505, 507, 420), (402, 506, 508, 428), (335, 509, 510, 356), (356, 510, 511, 369), (369, 511, 512, 382), (421, 515, 516, 426), (382, 512, 513, 395), (336, 509, 514, 401), (395, 513, 515, 421), (401, 514, 516, 427), (334, 517, 518, 357), (357, 518, 519, 370), (370, 519, 520, 383), (422, 523, 524, 425), (383, 520, 521, 396), (335, 517, 522, 400), (396, 521, 523, 422), (400, 522, 524, 426), (333, 525, 526, 358), (358, 526, 527, 371), (371, 527, 528, 384), (423, 531, 532, 424), (384, 528, 529, 397), (334, 525, 530, 399), (397, 529, 531, 423), (399, 530, 532, 425), (317, 538, 533, 319), (319, 533, 534, 323), (323, 534, 535, 321), (329, 537, 540, 332), (321, 535, 536, 325), (325, 536, 537, 329), (398, 539, 540, 424), (333, 538, 539, 398), (592, 567, 542, 541), (591, 568, 544, 543), (590, 569, 546, 545), (589, 570, 548, 547), (588, 571, 550, 549), (587, 572, 552, 551), (586, 573, 554, 553), (585, 574, 556, 555), (584, 575, 558, 557), (583, 576, 560, 559), (582, 577, 562, 561), (581, 578, 564, 563), (580, 579, 566, 565), (460, 459, 582, 561), (475, 415, 575, 584), (414, 433, 560, 576), (500, 499, 587, 551), (413, 434, 562, 577), (515, 420, 570, 589), (540, 537, 592, 541), (412, 435, 564, 578), (411, 436, 566, 579), (451, 412, 578, 581), (424, 540, 541, 542), (476, 475, 584, 557), (491, 417, 573, 586), (425, 532, 543, 544), (516, 515, 589, 547), (426, 524, 545, 546), (531, 422, 568, 591), (427, 516, 547, 548), (428, 508, 549, 550), (452, 451, 581, 563), (429, 500, 551, 552), (467, 414, 576, 583), (430, 492, 553, 554), (492, 491, 586, 553), (507, 419, 571, 588), (431, 484, 555, 556), (532, 531, 591, 543), (432, 476, 557, 558), (433, 468, 559, 560), (443, 411, 579, 580), (434, 460, 561, 562), (468, 467, 583, 559), (435, 452, 563, 564), (483, 416, 574, 585), (508, 507, 588, 549), (436, 444, 565, 566), (523, 421, 569, 590), (423, 424, 542, 567), (422, 425, 544, 568)])
me_cube.polygons.foreach_set('material_index', [7, 7, 7, 7, 7, 7, 7, 7, 7, 3, 7, 7, 7, 7, 7, 3, 7, 3, 3, 3, 4, 3, 3, 3, 3, 3, 3, 5, 5, 5, 5, 5, 5, 5, 5, 5, 5, 5, 5, 5, 5, 5, 5, 5, 5, 5, 5, 5, 5, 5, 5, 5, 5, 5, 5, 5, 5, 3, 3, 3, 3, 3, 3, 3, 3, 3, 3, 3, 3, 3, 3, 3, 3, 3, 3, 3, 3, 3, 3, 3, 3, 3, 3, 4, 3, 4, 3, 3, 5, 4, 5, 4, 5, 3, 3, 4, 3, 3, 3, 3, 3, 3, 3, 3, 3, 3, 3, 3, 3, 3, 3, 3, 3, 3, 3, 3, 3, 3, 3, 3, 3, 3, 3, 3, 3, 3, 3, 3, 3, 3, 3, 3, 3, 3, 3, 2, 2, 2, 2, 1, 1, 1, 1, 1, 1, 1, 1, 1, 1, 1, 1, 1, 1, 1, 1, 3, 3, 3, 3, 3, 3, 5, 5, 3, 3, 3, 4, 3, 3, 5, 5, 3, 3, 3, 3, 3, 3, 5, 5, 3, 3, 3, 4, 3, 3, 5, 5, 3, 3, 3, 3, 3, 3, 5, 5, 3, 3, 3, 4, 3, 3, 5, 5, 3, 3, 3, 3, 3, 3, 5, 5, 3, 3, 3, 4, 3, 3, 5, 5, 3, 3, 3, 3, 3, 3, 5, 5, 3, 3, 3, 4, 3, 3, 5, 5, 3, 3, 3, 3, 3, 3, 5, 5, 3, 3, 3, 4, 3, 3, 5, 5, 3, 3, 3, 3, 3, 5, 5, 3, 6, 6, 6, 6, 6, 6, 6, 6, 6, 6, 6, 6, 6, 3, 5, 3, 4, 4, 5, 3, 3, 4, 5, 5, 3, 5, 5, 4, 5, 5, 5, 5, 4, 5, 5, 5, 3, 5, 5, 4, 5, 5, 5, 5, 4, 5, 5, 3, 5, 5, 4, 3, 3, 3, 3, 4, 3, 3, 3, 3, 3, 3, 5, 5, 5, 5, 5, 5, 5, 5, 5, 5, 5, 5, 5, 5, 5, 5, 5, 5, 5, 5, 5, 5, 5, 5, 5, 5, 5, 5, 5, 5, 3, 3, 3, 3, 3, 3, 3, 3, 3, 3, 3, 3, 3, 3, 3, 3, 3, 3, 3, 3, 3, 3, 3, 3, 3, 3, 4, 3, 4, 3, 3, 5, 4, 5, 4, 5, 3, 3, 4, 3, 3, 3, 3, 3, 3, 3, 3, 3, 3, 3, 3, 3, 3, 3, 3, 3, 3, 3, 3, 3, 3, 3, 3, 3, 3, 3, 3, 3, 3, 3, 3, 3, 3, 3, 3, 3, 3, 3, 3, 3, 3, 3, 3, 3, 5, 5, 3, 3, 3, 4, 3, 3, 5, 5, 3, 3, 3, 3, 3, 3, 5, 5, 3, 3, 3, 4, 3, 3, 5, 5, 3, 3, 3, 3, 3, 3, 5, 5, 3, 3, 3, 4, 3, 3, 5, 5, 3, 3, 3, 3, 3, 3, 5, 5, 3, 3, 3, 4, 3, 3, 5, 5, 3, 3, 3, 3, 3, 3, 5, 5, 3, 3, 3, 4, 3, 3, 5, 5, 3, 3, 3, 3, 3, 3, 5, 5, 3, 3, 3, 4, 3, 3, 5, 5, 3, 3, 3, 3, 3, 5, 5, 3, 6, 6, 6, 6, 6, 6, 6, 6, 6, 6, 6, 6, 6, 3, 5, 3, 4, 4, 5, 3, 3, 4, 5, 5, 3, 5, 5, 4, 5, 5, 5, 5, 4, 5, 5, 5, 3, 5, 5, 4, 5, 5, 5, 5, 4, 5, 5, 3, 5, 5, 4, 3])
_uv = me_cube.uv_layers.new(name='UVMap')
_uv.uv.foreach_set('vector', [0.625, 0.5, 0.875, 0.5, 0.875, 0.75, 0.625, 0.75, 0.375, 0.0, 0.625, 0.0, 0.625, 0.25, 0.375, 0.25, 0.125, 0.5, 0.375, 0.5, 0.375, 0.75, 0.125, 0.75, 0.375, 0.5, 0.625, 0.5, 0.625, 0.75, 0.375, 0.75, 0.375, 0.25, 0.625, 0.25, 0.625, 0.5, 0.375, 0.5, 0.3882, 0.977, 0.5, 0.977, 0.6118, 0.977, 0.625, 1.0, 0.375, 1.0, 0.6118, 0.773, 0.5, 0.773, 0.3882, 0.773, 0.375, 0.75, 0.625, 0.75, 0.6118, 0.977, 0.6118, 0.875, 0.6118, 0.773, 0.625, 0.75, 0.625, 1.0, 0.3882, 0.773, 0.3882, 0.875, 0.3882, 0.977, 0.375, 1.0, 0.375, 0.75, 0.6118, 0.773, 0.6118, 0.875, 0.6118, 0.875, 0.6118, 0.773, 0.3882, 0.773, 0.5, 0.773, 0.5, 0.773, 0.3882, 0.773, 0.3882, 0.875, 0.3882, 0.773, 0.3882, 0.773, 0.3882, 0.875, 0.5, 0.773, 0.6118, 0.773, 0.6118, 0.773, 0.5, 0.773, 0.6118, 0.977, 0.5, 0.977, 0.5, 0.977, 0.6118, 0.977, 0.3882, 0.977, 0.3882, 0.875, 0.3882, 0.875, 0.3882, 0.977, 0.6118, 0.875, 0.6118, 0.977, 0.6118, 0.977, 0.6118, 0.875, 0.5, 0.977, 0.3882, 0.977, 0.3882, 0.977, 0.5, 0.977, 0.6085, 0.0, 0.625, 0.0, 0.625, 0.25, 0.6085, 0.25, 0.6085, 0.25, 0.625, 0.25, 0.625, 0.5, 0.6085, 0.5, 0.6085, 0.5, 0.625, 0.5, 0.625, 0.75, 0.6085, 0.75, 0.6001, 0.7818, 0.6153, 0.7818, 0.6153, 0.9682, 0.6001, 0.9682, 0.125, 0.5, 0.375, 0.5, 0.375, 0.75, 0.125, 0.75, 0.625, 0.5, 0.875, 0.5, 0.875, 0.75, 0.625, 0.75, 0.6085, 0.75, 0.625, 0.75, 0.6184, 0.7718, 0.6028, 0.7718, 0.625, 0.75, 0.625, 1.0, 0.6184, 0.9782, 0.6184, 0.7718, 0.3918, 1.0, 0.375, 1.0, 0.3816, 0.9782, 0.3976, 0.9782, 0.375, 1.0, 0.375, 0.75, 0.3816, 0.7718, 0.3816, 0.9782, 0.6028, 0.7718, 0.6184, 0.7718, 0.6153, 0.7818, 0.6001, 0.7818, 0.6184, 0.7718, 0.6184, 0.9782, 0.6153, 0.9682, 0.6153, 0.7818, 0.3976, 0.9782, 0.3816, 0.9782, 0.3847, 0.9682, 0.4002, 0.9682, 0.3816, 0.9782, 0.3816, 0.7718, 0.3847, 0.7818, 0.3847, 0.9682, 0.6184, 0.9782, 0.6028, 0.9782, 0.6001, 0.9682, 0.6153, 0.9682, 0.6006, 0.9782, 0.5859, 0.9782, 0.5836, 0.9682, 0.598, 0.9682, 0.5839, 0.9782, 0.569, 0.9782, 0.5672, 0.9682, 0.5817, 0.9682, 0.5667, 0.9782, 0.552, 0.9782, 0.5507, 0.9682, 0.565, 0.9682, 0.5497, 0.9782, 0.5351, 0.9782, 0.5342, 0.9682, 0.5484, 0.9682, 0.5331, 0.9782, 0.5182, 0.9782, 0.5178, 0.9682, 0.5322, 0.9682, 0.5158, 0.9782, 0.5013, 0.9782, 0.5013, 0.9682, 0.5154, 0.9682, 0.4992, 0.9782, 0.4844, 0.9782, 0.4848, 0.9682, 0.4992, 0.9682, 0.482, 0.9782, 0.4675, 0.9782, 0.4683, 0.9682, 0.4825, 0.9682, 0.4653, 0.9782, 0.4506, 0.9782, 0.4519, 0.9682, 0.4662, 0.9682, 0.4484, 0.9782, 0.4337, 0.9782, 0.4354, 0.9682, 0.4497, 0.9682, 0.4315, 0.9782, 0.4168, 0.9782, 0.4189, 0.9682, 0.4332, 0.9682, 0.4141, 0.9782, 0.3999, 0.9782, 0.4025, 0.9682, 0.4163, 0.9682, 0.3976, 0.7718, 0.3999, 0.7718, 0.4025, 0.7818, 0.4002, 0.7818, 0.4141, 0.7718, 0.4168, 0.7718, 0.4189, 0.7818, 0.4163, 0.7818, 0.4315, 0.7718, 0.4337, 0.7718, 0.4354, 0.7818, 0.4332, 0.7818, 0.4484, 0.7718, 0.4506, 0.7718, 0.4519, 0.7818, 0.4497, 0.7818, 0.4653, 0.7718, 0.4675, 0.7718, 0.4683, 0.7818, 0.4662, 0.7818, 0.482, 0.7718, 0.4844, 0.7718, 0.4848, 0.7818, 0.4825, 0.7818, 0.4992, 0.7718, 0.5013, 0.7718, 0.5013, 0.7818, 0.4992, 0.7818, 0.5158, 0.7718, 0.5182, 0.7718, 0.5178, 0.7818, 0.5154, 0.7818, 0.5331, 0.7718, 0.5351, 0.7718, 0.5342, 0.7818, 0.5322, 0.7818, 0.5497, 0.7718, 0.552, 0.7718, 0.5507, 0.7818, 0.5484, 0.7818, 0.5667, 0.7718, 0.569, 0.7718, 0.5672, 0.7818, 0.565, 0.7818, 0.5839, 0.7718, 0.5859, 0.7718, 0.5836, 0.7818, 0.5817, 0.7818, 0.6006, 0.7718, 0.6028, 0.7718, 0.6001, 0.7818, 0.598, 0.7818, 0.625, 1.0, 0.6085, 1.0, 0.6028, 0.9782, 0.6184, 0.9782, 0.6063, 1.0, 0.5907, 1.0, 0.5859, 0.9782, 0.6006, 0.9782, 0.5886, 1.0, 0.5728, 1.0, 0.569, 0.9782, 0.5839, 0.9782, 0.5705, 1.0, 0.555, 1.0, 0.552, 0.9782, 0.5667, 0.9782, 0.5525, 1.0, 0.5371, 1.0, 0.5351, 0.9782, 0.5497, 0.9782, 0.5349, 1.0, 0.5192, 1.0, 0.5182, 0.9782, 0.5331, 0.9782, 0.5167, 1.0, 0.5014, 1.0, 0.5013, 0.9782, 0.5158, 0.9782, 0.4992, 1.0, 0.4835, 1.0, 0.4844, 0.9782, 0.4992, 0.9782, 0.481, 1.0, 0.4657, 1.0, 0.4675, 0.9782, 0.482, 0.9782, 0.4634, 1.0, 0.4478, 1.0, 0.4506, 0.9782, 0.4653, 0.9782, 0.4455, 1.0, 0.43, 1.0, 0.4337, 0.9782, 0.4484, 0.9782, 0.4276, 1.0, 0.4121, 1.0, 0.4168, 0.9782, 0.4315, 0.9782, 0.4093, 1.0, 0.3942, 1.0, 0.3999, 0.9782, 0.4141, 0.9782, 0.3918, 0.75, 0.3942, 0.75, 0.3999, 0.7718, 0.3976, 0.7718, 0.4093, 0.75, 0.4121, 0.75, 0.4168, 0.7718, 0.4141, 0.7718, 0.4276, 0.75, 0.43, 0.75, 0.4337, 0.7718, 0.4315, 0.7718, 0.4455, 0.75, 0.4478, 0.75, 0.4506, 0.7718, 0.4484, 0.7718, 0.4634, 0.75, 0.4657, 0.75, 0.4675, 0.7718, 0.4653, 0.7718, 0.481, 0.75, 0.4835, 0.75, 0.4844, 0.7718, 0.482, 0.7718, 0.4992, 0.75, 0.5014, 0.75, 0.5013, 0.7718, 0.4992, 0.7718, 0.5167, 0.75, 0.5192, 0.75, 0.5182, 0.7718, 0.5158, 0.7718, 0.5349, 0.75, 0.5371, 0.75, 0.5351, 0.7718, 0.5331, 0.7718, 0.5525, 0.75, 0.555, 0.75, 0.552, 0.7718, 0.5497, 0.7718, 0.5705, 0.75, 0.5728, 0.75, 0.569, 0.7718, 0.5667, 0.7718, 0.5886, 0.75, 0.5907, 0.75, 0.5859, 0.7718, 0.5839, 0.7718, 0.6063, 0.75, 0.6085, 0.75, 0.6028, 0.7718, 0.6006, 0.7718, 0.5342, 0.7818, 0.5342, 0.9682, 0.5342, 0.9682, 0.5342, 0.7818, 0.5178, 0.7818, 0.5178, 0.9682, 0.5178, 0.9682, 0.5178, 0.7818, 0.5013, 0.7818, 0.5013, 0.9682, 0.5013, 0.9682, 0.5013, 0.7818, 0.4332, 0.9682, 0.4332, 0.7818, 0.4332, 0.7818, 0.4332, 0.9682, 0.4848, 0.7818, 0.4848, 0.9682, 0.4848, 0.9682, 0.4848, 0.7818, 0.4825, 0.7818, 0.4848, 0.7818, 0.4848, 0.7818, 0.4825, 0.7818, 0.4683, 0.7818, 0.4683, 0.9682, 0.4683, 0.9682, 0.4683, 0.7818, 0.4002, 0.7818, 0.4025, 0.7818, 0.4025, 0.7818, 0.4002, 0.7818, 0.5154, 0.9682, 0.5154, 0.7818, 0.5154, 0.7818, 0.5154, 0.9682, 0.565, 0.7818, 0.5672, 0.7818, 0.5672, 0.7818, 0.565, 0.7818, 0.4519, 0.7818, 0.4519, 0.9682, 0.4519, 0.9682, 0.4519, 0.7818, 0.598, 0.9682, 0.598, 0.7818, 0.598, 0.7818, 0.598, 0.9682, 0.4354, 0.7818, 0.4354, 0.9682, 0.4354, 0.9682, 0.4354, 0.7818, 0.3918, 0.5, 0.3942, 0.5, 0.3942, 0.75, 0.3918, 0.75, 0.4093, 0.5, 0.4121, 0.5, 0.4121, 0.75, 0.4093, 0.75, 0.4276, 0.5, 0.43, 0.5, 0.43, 0.75, 0.4276, 0.75, 0.4455, 0.5, 0.4478, 0.5, 0.4478, 0.75, 0.4455, 0.75, 0.4634, 0.5, 0.4657, 0.5, 0.4657, 0.75, 0.4634, 0.75, 0.481, 0.5, 0.4835, 0.5, 0.4835, 0.75, 0.481, 0.75, 0.4992, 0.5, 0.5014, 0.5, 0.5014, 0.75, 0.4992, 0.75, 0.5167, 0.5, 0.5192, 0.5, 0.5192, 0.75, 0.5167, 0.75, 0.5349, 0.5, 0.5371, 0.5, 0.5371, 0.75, 0.5349, 0.75, 0.5525, 0.5, 0.555, 0.5, 0.555, 0.75, 0.5525, 0.75, 0.5705, 0.5, 0.5728, 0.5, 0.5728, 0.75, 0.5705, 0.75, 0.5886, 0.5, 0.5907, 0.5, 0.5907, 0.75, 0.5886, 0.75, 0.6063, 0.5, 0.6085, 0.5, 0.6085, 0.75, 0.6063, 0.75, 0.3918, 0.25, 0.3942, 0.25, 0.3942, 0.5, 0.3918, 0.5, 0.4093, 0.25, 0.4121, 0.25, 0.4121, 0.5, 0.4093, 0.5, 0.4276, 0.25, 0.43, 0.25, 0.43, 0.5, 0.4276, 0.5, 0.4455, 0.25, 0.4478, 0.25, 0.4478, 0.5, 0.4455, 0.5, 0.4634, 0.25, 0.4657, 0.25, 0.4657, 0.5, 0.4634, 0.5, 0.481, 0.25, 0.4835, 0.25, 0.4835, 0.5, 0.481, 0.5, 0.4992, 0.25, 0.5014, 0.25, 0.5014, 0.5, 0.4992, 0.5, 0.5167, 0.25, 0.5192, 0.25, 0.5192, 0.5, 0.5167, 0.5, 0.5349, 0.25, 0.5371, 0.25, 0.5371, 0.5, 0.5349, 0.5, 0.5525, 0.25, 0.555, 0.25, 0.555, 0.5, 0.5525, 0.5, 0.5705, 0.25, 0.5728, 0.25, 0.5728, 0.5, 0.5705, 0.5, 0.5886, 0.25, 0.5907, 0.25, 0.5907, 0.5, 0.5886, 0.5, 0.6063, 0.25, 0.6085, 0.25, 0.6085, 0.5, 0.6063, 0.5, 0.3918, 0.0, 0.3942, 0.0, 0.3942, 0.25, 0.3918, 0.25, 0.4093, 0.0, 0.4121, 0.0, 0.4121, 0.25, 0.4093, 0.25, 0.4276, 0.0, 0.43, 0.0, 0.43, 0.25, 0.4276, 0.25, 0.4455, 0.0, 0.4478, 0.0, 0.4478, 0.25, 0.4455, 0.25, 0.4634, 0.0, 0.4657, 0.0, 0.4657, 0.25, 0.4634, 0.25, 0.481, 0.0, 0.4835, 0.0, 0.4835, 0.25, 0.481, 0.25, 0.4992, 0.0, 0.5014, 0.0, 0.5014, 0.25, 0.4992, 0.25, 0.5167, 0.0, 0.5192, 0.0, 0.5192, 0.25, 0.5167, 0.25, 0.5349, 0.0, 0.5371, 0.0, 0.5371, 0.25, 0.5349, 0.25, 0.5525, 0.0, 0.555, 0.0, 0.555, 0.25, 0.5525, 0.25, 0.5705, 0.0, 0.5728, 0.0, 0.5728, 0.25, 0.5705, 0.25, 0.5886, 0.0, 0.5907, 0.0, 0.5907, 0.25, 0.5886, 0.25, 0.6063, 0.0, 0.6085, 0.0, 0.6085, 0.25, 0.6063, 0.25, 0.5104, 0.893, 0.6014, 0.893, 0.6014, 0.959, 0.5104, 0.959, 0.3986, 0.893, 0.4896, 0.893, 0.4896, 0.959, 0.3986, 0.959, 0.3986, 0.791, 0.4896, 0.791, 0.4896, 0.857, 0.3986, 0.857, 0.5104, 0.791, 0.6014, 0.791, 0.6014, 0.857, 0.5104, 0.857, 0.5, 0.875, 0.6118, 0.875, 0.6014, 0.893, 0.5104, 0.893, 0.6118, 0.875, 0.6118, 0.977, 0.6014, 0.959, 0.6014, 0.893, 0.6118, 0.977, 0.5, 0.977, 0.5104, 0.959, 0.6014, 0.959, 0.5, 0.977, 0.5, 0.875, 0.5104, 0.893, 0.5104, 0.959, 0.3882, 0.875, 0.5, 0.875, 0.4896, 0.893, 0.3986, 0.893, 0.5, 0.875, 0.5, 0.977, 0.4896, 0.959, 0.4896, 0.893, 0.5, 0.977, 0.3882, 0.977, 0.3986, 0.959, 0.4896, 0.959, 0.3882, 0.977, 0.3882, 0.875, 0.3986, 0.893, 0.3986, 0.959, 0.3882, 0.773, 0.5, 0.773, 0.4896, 0.791, 0.3986, 0.791, 0.5, 0.773, 0.5, 0.875, 0.4896, 0.857, 0.4896, 0.791, 0.5, 0.875, 0.3882, 0.875, 0.3986, 0.857, 0.4896, 0.857, 0.3882, 0.875, 0.3882, 0.773, 0.3986, 0.791, 0.3986, 0.857, 0.5, 0.773, 0.6118, 0.773, 0.6014, 0.791, 0.5104, 0.791, 0.6118, 0.773, 0.6118, 0.875, 0.6014, 0.857, 0.6014, 0.791, 0.6118, 0.875, 0.5, 0.875, 0.5104, 0.857, 0.6014, 0.857, 0.5, 0.875, 0.5, 0.773, 0.5104, 0.791, 0.5104, 0.857, 0.5907, 0.0, 0.6063, 0.0, 0.6063, 0.25, 0.5907, 0.25, 0.5907, 0.25, 0.6063, 0.25, 0.6063, 0.5, 0.5907, 0.5, 0.5907, 0.5, 0.6063, 0.5, 0.6063, 0.75, 0.5907, 0.75, 0.5836, 0.7818, 0.598, 0.7818, 0.598, 0.9682, 0.5836, 0.9682, 0.5907, 0.75, 0.6063, 0.75, 0.6006, 0.7718, 0.5859, 0.7718, 0.6085, 1.0, 0.6063, 1.0, 0.6006, 0.9782, 0.6028, 0.9782, 0.5859, 0.7718, 0.6006, 0.7718, 0.598, 0.7818, 0.5836, 0.7818, 0.6028, 0.9782, 0.6006, 0.9782, 0.598, 0.9682, 0.6001, 0.9682, 0.5728, 0.0, 0.5886, 0.0, 0.5886, 0.25, 0.5728, 0.25, 0.5728, 0.25, 0.5886, 0.25, 0.5886, 0.5, 0.5728, 0.5, 0.5728, 0.5, 0.5886, 0.5, 0.5886, 0.75, 0.5728, 0.75, 0.5672, 0.7818, 0.5817, 0.7818, 0.5817, 0.9682, 0.5672, 0.9682, 0.5728, 0.75, 0.5886, 0.75, 0.5839, 0.7718, 0.569, 0.7718, 0.5907, 1.0, 0.5886, 1.0, 0.5839, 0.9782, 0.5859, 0.9782, 0.569, 0.7718, 0.5839, 0.7718, 0.5817, 0.7818, 0.5672, 0.7818, 0.5859, 0.9782, 0.5839, 0.9782, 0.5817, 0.9682, 0.5836, 0.9682, 0.555, 0.0, 0.5705, 0.0, 0.5705, 0.25, 0.555, 0.25, 0.555, 0.25, 0.5705, 0.25, 0.5705, 0.5, 0.555, 0.5, 0.555, 0.5, 0.5705, 0.5, 0.5705, 0.75, 0.555, 0.75, 0.5507, 0.7818, 0.565, 0.7818, 0.565, 0.9682, 0.5507, 0.9682, 0.555, 0.75, 0.5705, 0.75, 0.5667, 0.7718, 0.552, 0.7718, 0.5728, 1.0, 0.5705, 1.0, 0.5667, 0.9782, 0.569, 0.9782, 0.552, 0.7718, 0.5667, 0.7718, 0.565, 0.7818, 0.5507, 0.7818, 0.569, 0.9782, 0.5667, 0.9782, 0.565, 0.9682, 0.5672, 0.9682, 0.5371, 0.0, 0.5525, 0.0, 0.5525, 0.25, 0.5371, 0.25, 0.5371, 0.25, 0.5525, 0.25, 0.5525, 0.5, 0.5371, 0.5, 0.5371, 0.5, 0.5525, 0.5, 0.5525, 0.75, 0.5371, 0.75, 0.5342, 0.7818, 0.5484, 0.7818, 0.5484, 0.9682, 0.5342, 0.9682, 0.5371, 0.75, 0.5525, 0.75, 0.5497, 0.7718, 0.5351, 0.7718, 0.555, 1.0, 0.5525, 1.0, 0.5497, 0.9782, 0.552, 0.9782, 0.5351, 0.7718, 0.5497, 0.7718, 0.5484, 0.7818, 0.5342, 0.7818, 0.552, 0.9782, 0.5497, 0.9782, 0.5484, 0.9682, 0.5507, 0.9682, 0.5192, 0.0, 0.5349, 0.0, 0.5349, 0.25, 0.5192, 0.25, 0.5192, 0.25, 0.5349, 0.25, 0.5349, 0.5, 0.5192, 0.5, 0.5192, 0.5, 0.5349, 0.5, 0.5349, 0.75, 0.5192, 0.75, 0.5178, 0.7818, 0.5322, 0.7818, 0.5322, 0.9682, 0.5178, 0.9682, 0.5192, 0.75, 0.5349, 0.75, 0.5331, 0.7718, 0.5182, 0.7718, 0.5371, 1.0, 0.5349, 1.0, 0.5331, 0.9782, 0.5351, 0.9782, 0.5182, 0.7718, 0.5331, 0.7718, 0.5322, 0.7818, 0.5178, 0.7818, 0.5351, 0.9782, 0.5331, 0.9782, 0.5322, 0.9682, 0.5342, 0.9682, 0.5014, 0.0, 0.5167, 0.0, 0.5167, 0.25, 0.5014, 0.25, 0.5014, 0.25, 0.5167, 0.25, 0.5167, 0.5, 0.5014, 0.5, 0.5014, 0.5, 0.5167, 0.5, 0.5167, 0.75, 0.5014, 0.75, 0.5013, 0.7818, 0.5154, 0.7818, 0.5154, 0.9682, 0.5013, 0.9682, 0.5014, 0.75, 0.5167, 0.75, 0.5158, 0.7718, 0.5013, 0.7718, 0.5192, 1.0, 0.5167, 1.0, 0.5158, 0.9782, 0.5182, 0.9782, 0.5013, 0.7718, 0.5158, 0.7718, 0.5154, 0.7818, 0.5013, 0.7818, 0.5182, 0.9782, 0.5158, 0.9782, 0.5154, 0.9682, 0.5178, 0.9682, 0.4835, 0.0, 0.4992, 0.0, 0.4992, 0.25, 0.4835, 0.25, 0.4835, 0.25, 0.4992, 0.25, 0.4992, 0.5, 0.4835, 0.5, 0.4835, 0.5, 0.4992, 0.5, 0.4992, 0.75, 0.4835, 0.75, 0.4848, 0.7818, 0.4992, 0.7818, 0.4992, 0.9682, 0.4848, 0.9682, 0.4835, 0.75, 0.4992, 0.75, 0.4992, 0.7718, 0.4844, 0.7718, 0.5014, 1.0, 0.4992, 1.0, 0.4992, 0.9782, 0.5013, 0.9782, 0.4844, 0.7718, 0.4992, 0.7718, 0.4992, 0.7818, 0.4848, 0.7818, 0.5013, 0.9782, 0.4992, 0.9782, 0.4992, 0.9682, 0.5013, 0.9682, 0.4657, 0.0, 0.481, 0.0, 0.481, 0.25, 0.4657, 0.25, 0.4657, 0.25, 0.481, 0.25, 0.481, 0.5, 0.4657, 0.5, 0.4657, 0.5, 0.481, 0.5, 0.481, 0.75, 0.4657, 0.75, 0.4683, 0.7818, 0.4825, 0.7818, 0.4825, 0.9682, 0.4683, 0.9682, 0.4657, 0.75, 0.481, 0.75, 0.482, 0.7718, 0.4675, 0.7718, 0.4835, 1.0, 0.481, 1.0, 0.482, 0.9782, 0.4844, 0.9782, 0.4675, 0.7718, 0.482, 0.7718, 0.4825, 0.7818, 0.4683, 0.7818, 0.4844, 0.9782, 0.482, 0.9782, 0.4825, 0.9682, 0.4848, 0.9682, 0.4478, 0.0, 0.4634, 0.0, 0.4634, 0.25, 0.4478, 0.25, 0.4478, 0.25, 0.4634, 0.25, 0.4634, 0.5, 0.4478, 0.5, 0.4478, 0.5, 0.4634, 0.5, 0.4634, 0.75, 0.4478, 0.75, 0.4519, 0.7818, 0.4662, 0.7818, 0.4662, 0.9682, 0.4519, 0.9682, 0.4478, 0.75, 0.4634, 0.75, 0.4653, 0.7718, 0.4506, 0.7718, 0.4657, 1.0, 0.4634, 1.0, 0.4653, 0.9782, 0.4675, 0.9782, 0.4506, 0.7718, 0.4653, 0.7718, 0.4662, 0.7818, 0.4519, 0.7818, 0.4675, 0.9782, 0.4653, 0.9782, 0.4662, 0.9682, 0.4683, 0.9682, 0.43, 0.0, 0.4455, 0.0, 0.4455, 0.25, 0.43, 0.25, 0.43, 0.25, 0.4455, 0.25, 0.4455, 0.5, 0.43, 0.5, 0.43, 0.5, 0.4455, 0.5, 0.4455, 0.75, 0.43, 0.75, 0.4354, 0.7818, 0.4497, 0.7818, 0.4497, 0.9682, 0.4354, 0.9682, 0.43, 0.75, 0.4455, 0.75, 0.4484, 0.7718, 0.4337, 0.7718, 0.4478, 1.0, 0.4455, 1.0, 0.4484, 0.9782, 0.4506, 0.9782, 0.4337, 0.7718, 0.4484, 0.7718, 0.4497, 0.7818, 0.4354, 0.7818, 0.4506, 0.9782, 0.4484, 0.9782, 0.4497, 0.9682, 0.4519, 0.9682, 0.4121, 0.0, 0.4276, 0.0, 0.4276, 0.25, 0.4121, 0.25, 0.4121, 0.25, 0.4276, 0.25, 0.4276, 0.5, 0.4121, 0.5, 0.4121, 0.5, 0.4276, 0.5, 0.4276, 0.75, 0.4121, 0.75, 0.4189, 0.7818, 0.4332, 0.7818, 0.4332, 0.9682, 0.4189, 0.9682, 0.4121, 0.75, 0.4276, 0.75, 0.4315, 0.7718, 0.4168, 0.7718, 0.43, 1.0, 0.4276, 1.0, 0.4315, 0.9782, 0.4337, 0.9782, 0.4168, 0.7718, 0.4315, 0.7718, 0.4332, 0.7818, 0.4189, 0.7818, 0.4337, 0.9782, 0.4315, 0.9782, 0.4332, 0.9682, 0.4354, 0.9682, 0.3942, 0.0, 0.4093, 0.0, 0.4093, 0.25, 0.3942, 0.25, 0.3942, 0.25, 0.4093, 0.25, 0.4093, 0.5, 0.3942, 0.5, 0.3942, 0.5, 0.4093, 0.5, 0.4093, 0.75, 0.3942, 0.75, 0.4025, 0.7818, 0.4163, 0.7818, 0.4163, 0.9682, 0.4025, 0.9682, 0.3942, 0.75, 0.4093, 0.75, 0.4141, 0.7718, 0.3999, 0.7718, 0.4121, 1.0, 0.4093, 1.0, 0.4141, 0.9782, 0.4168, 0.9782, 0.3999, 0.7718, 0.4141, 0.7718, 0.4163, 0.7818, 0.4025, 0.7818, 0.4168, 0.9782, 0.4141, 0.9782, 0.4163, 0.9682, 0.4189, 0.9682, 0.375, 0.0, 0.3918, 0.0, 0.3918, 0.25, 0.375, 0.25, 0.375, 0.25, 0.3918, 0.25, 0.3918, 0.5, 0.375, 0.5, 0.375, 0.5, 0.3918, 0.5, 0.3918, 0.75, 0.375, 0.75, 0.3847, 0.7818, 0.4002, 0.7818, 0.4002, 0.9682, 0.3847, 0.9682, 0.375, 0.75, 0.3918, 0.75, 0.3976, 0.7718, 0.3816, 0.7718, 0.3816, 0.7718, 0.3976, 0.7718, 0.4002, 0.7818, 0.3847, 0.7818, 0.3999, 0.9782, 0.3976, 0.9782, 0.4002, 0.9682, 0.4025, 0.9682, 0.3942, 1.0, 0.3918, 1.0, 0.3976, 0.9782, 0.3999, 0.9782, 0.4002, 0.7818, 0.4025, 0.7818, 0.4025, 0.9682, 0.4002, 0.9682, 0.4163, 0.7818, 0.4189, 0.7818, 0.4189, 0.9682, 0.4163, 0.9682, 0.4332, 0.7818, 0.4354, 0.7818, 0.4354, 0.9682, 0.4332, 0.9682, 0.4497, 0.7818, 0.4519, 0.7818, 0.4519, 0.9682, 0.4497, 0.9682, 0.4662, 0.7818, 0.4683, 0.7818, 0.4683, 0.9682, 0.4662, 0.9682, 0.4825, 0.7818, 0.4848, 0.7818, 0.4848, 0.9682, 0.4825, 0.9682, 0.4992, 0.7818, 0.5013, 0.7818, 0.5013, 0.9682, 0.4992, 0.9682, 0.5154, 0.7818, 0.5178, 0.7818, 0.5178, 0.9682, 0.5154, 0.9682, 0.5322, 0.7818, 0.5342, 0.7818, 0.5342, 0.9682, 0.5322, 0.9682, 0.5484, 0.7818, 0.5507, 0.7818, 0.5507, 0.9682, 0.5484, 0.9682, 0.565, 0.7818, 0.5672, 0.7818, 0.5672, 0.9682, 0.565, 0.9682, 0.5817, 0.7818, 0.5836, 0.7818, 0.5836, 0.9682, 0.5817, 0.9682, 0.598, 0.7818, 0.6001, 0.7818, 0.6001, 0.9682, 0.598, 0.9682, 0.565, 0.9682, 0.565, 0.7818, 0.565, 0.7818, 0.565, 0.9682, 0.5322, 0.7818, 0.5342, 0.7818, 0.5342, 0.7818, 0.5322, 0.7818, 0.5507, 0.7818, 0.5507, 0.9682, 0.5507, 0.9682, 0.5507, 0.7818, 0.4825, 0.9682, 0.4825, 0.7818, 0.4825, 0.7818, 0.4825, 0.9682, 0.5672, 0.7818, 0.5672, 0.9682, 0.5672, 0.9682, 0.5672, 0.7818, 0.4497, 0.7818, 0.4519, 0.7818, 0.4519, 0.7818, 0.4497, 0.7818, 0.4002, 0.9682, 0.4002, 0.7818, 0.4002, 0.7818, 0.4002, 0.9682, 0.5836, 0.7818, 0.5836, 0.9682, 0.5836, 0.9682, 0.5836, 0.7818, 0.6001, 0.7818, 0.6001, 0.9682, 0.6001, 0.9682, 0.6001, 0.7818, 0.5817, 0.7818, 0.5836, 0.7818, 0.5836, 0.7818, 0.5817, 0.7818, 0.4025, 0.9682, 0.4002, 0.9682, 0.4002, 0.9682, 0.4025, 0.9682, 0.5322, 0.9682, 0.5322, 0.7818, 0.5322, 0.7818, 0.5322, 0.9682, 0.4992, 0.7818, 0.5013, 0.7818, 0.5013, 0.7818, 0.4992, 0.7818, 0.4189, 0.9682, 0.4163, 0.9682, 0.4163, 0.9682, 0.4189, 0.9682, 0.4497, 0.9682, 0.4497, 0.7818, 0.4497, 0.7818, 0.4497, 0.9682, 0.4354, 0.9682, 0.4332, 0.9682, 0.4332, 0.9682, 0.4354, 0.9682, 0.4163, 0.7818, 0.4189, 0.7818, 0.4189, 0.7818, 0.4163, 0.7818, 0.4519, 0.9682, 0.4497, 0.9682, 0.4497, 0.9682, 0.4519, 0.9682, 0.4683, 0.9682, 0.4662, 0.9682, 0.4662, 0.9682, 0.4683, 0.9682, 0.5817, 0.9682, 0.5817, 0.7818, 0.5817, 0.7818, 0.5817, 0.9682, 0.4848, 0.9682, 0.4825, 0.9682, 0.4825, 0.9682, 0.4848, 0.9682, 0.5484, 0.7818, 0.5507, 0.7818, 0.5507, 0.7818, 0.5484, 0.7818, 0.5013, 0.9682, 0.4992, 0.9682, 0.4992, 0.9682, 0.5013, 0.9682, 0.4992, 0.9682, 0.4992, 0.7818, 0.4992, 0.7818, 0.4992, 0.9682, 0.4662, 0.7818, 0.4683, 0.7818, 0.4683, 0.7818, 0.4662, 0.7818, 0.5178, 0.9682, 0.5154, 0.9682, 0.5154, 0.9682, 0.5178, 0.9682, 0.4163, 0.9682, 0.4163, 0.7818, 0.4163, 0.7818, 0.4163, 0.9682, 0.5342, 0.9682, 0.5322, 0.9682, 0.5322, 0.9682, 0.5342, 0.9682, 0.5507, 0.9682, 0.5484, 0.9682, 0.5484, 0.9682, 0.5507, 0.9682, 0.598, 0.7818, 0.6001, 0.7818, 0.6001, 0.7818, 0.598, 0.7818, 0.5672, 0.9682, 0.565, 0.9682, 0.565, 0.9682, 0.5672, 0.9682, 0.5484, 0.9682, 0.5484, 0.7818, 0.5484, 0.7818, 0.5484, 0.9682, 0.5836, 0.9682, 0.5817, 0.9682, 0.5817, 0.9682, 0.5836, 0.9682, 0.5154, 0.7818, 0.5178, 0.7818, 0.5178, 0.7818, 0.5154, 0.7818, 0.4662, 0.9682, 0.4662, 0.7818, 0.4662, 0.7818, 0.4662, 0.9682, 0.6001, 0.9682, 0.598, 0.9682, 0.598, 0.9682, 0.6001, 0.9682, 0.4332, 0.7818, 0.4354, 0.7818, 0.4354, 0.7818, 0.4332, 0.7818, 0.4025, 0.7818, 0.4025, 0.9682, 0.4025, 0.9682, 0.4025, 0.7818, 0.4189, 0.7818, 0.4189, 0.9682, 0.4189, 0.9682, 0.4189, 0.7818, 0.6085, 0.0, 0.625, 0.0, 0.625, 0.25, 0.6085, 0.25, 0.6085, 0.25, 0.625, 0.25, 0.625, 0.5, 0.6085, 0.5, 0.6085, 0.5, 0.625, 0.5, 0.625, 0.75, 0.6085, 0.75, 0.6001, 0.7818, 0.6153, 0.7818, 0.6153, 0.9682, 0.6001, 0.9682, 0.125, 0.5, 0.375, 0.5, 0.375, 0.75, 0.125, 0.75, 0.625, 0.5, 0.875, 0.5, 0.875, 0.75, 0.625, 0.75, 0.6085, 0.75, 0.625, 0.75, 0.6184, 0.7718, 0.6028, 0.7718, 0.625, 0.75, 0.625, 1.0, 0.6184, 0.9782, 0.6184, 0.7718, 0.3918, 1.0, 0.375, 1.0, 0.3816, 0.9782, 0.3976, 0.9782, 0.375, 1.0, 0.375, 0.75, 0.3816, 0.7718, 0.3816, 0.9782, 0.6028, 0.7718, 0.6184, 0.7718, 0.6153, 0.7818, 0.6001, 0.7818, 0.6184, 0.7718, 0.6184, 0.9782, 0.6153, 0.9682, 0.6153, 0.7818, 0.3976, 0.9782, 0.3816, 0.9782, 0.3847, 0.9682, 0.4002, 0.9682, 0.3816, 0.9782, 0.3816, 0.7718, 0.3847, 0.7818, 0.3847, 0.9682, 0.6184, 0.9782, 0.6028, 0.9782, 0.6001, 0.9682, 0.6153, 0.9682, 0.6006, 0.9782, 0.5859, 0.9782, 0.5836, 0.9682, 0.598, 0.9682, 0.5839, 0.9782, 0.569, 0.9782, 0.5672, 0.9682, 0.5817, 0.9682, 0.5667, 0.9782, 0.552, 0.9782, 0.5507, 0.9682, 0.565, 0.9682, 0.5497, 0.9782, 0.5351, 0.9782, 0.5342, 0.9682, 0.5484, 0.9682, 0.5331, 0.9782, 0.5182, 0.9782, 0.5178, 0.9682, 0.5322, 0.9682, 0.5158, 0.9782, 0.5013, 0.9782, 0.5013, 0.9682, 0.5154, 0.9682, 0.4992, 0.9782, 0.4844, 0.9782, 0.4848, 0.9682, 0.4992, 0.9682, 0.482, 0.9782, 0.4675, 0.9782, 0.4683, 0.9682, 0.4825, 0.9682, 0.4653, 0.9782, 0.4506, 0.9782, 0.4519, 0.9682, 0.4662, 0.9682, 0.4484, 0.9782, 0.4337, 0.9782, 0.4354, 0.9682, 0.4497, 0.9682, 0.4315, 0.9782, 0.4168, 0.9782, 0.4189, 0.9682, 0.4332, 0.9682, 0.4141, 0.9782, 0.3999, 0.9782, 0.4025, 0.9682, 0.4163, 0.9682, 0.3976, 0.7718, 0.3999, 0.7718, 0.4025, 0.7818, 0.4002, 0.7818, 0.4141, 0.7718, 0.4168, 0.7718, 0.4189, 0.7818, 0.4163, 0.7818, 0.4315, 0.7718, 0.4337, 0.7718, 0.4354, 0.7818, 0.4332, 0.7818, 0.4484, 0.7718, 0.4506, 0.7718, 0.4519, 0.7818, 0.4497, 0.7818, 0.4653, 0.7718, 0.4675, 0.7718, 0.4683, 0.7818, 0.4662, 0.7818, 0.482, 0.7718, 0.4844, 0.7718, 0.4848, 0.7818, 0.4825, 0.7818, 0.4992, 0.7718, 0.5013, 0.7718, 0.5013, 0.7818, 0.4992, 0.7818, 0.5158, 0.7718, 0.5182, 0.7718, 0.5178, 0.7818, 0.5154, 0.7818, 0.5331, 0.7718, 0.5351, 0.7718, 0.5342, 0.7818, 0.5322, 0.7818, 0.5497, 0.7718, 0.552, 0.7718, 0.5507, 0.7818, 0.5484, 0.7818, 0.5667, 0.7718, 0.569, 0.7718, 0.5672, 0.7818, 0.565, 0.7818, 0.5839, 0.7718, 0.5859, 0.7718, 0.5836, 0.7818, 0.5817, 0.7818, 0.6006, 0.7718, 0.6028, 0.7718, 0.6001, 0.7818, 0.598, 0.7818, 0.625, 1.0, 0.6085, 1.0, 0.6028, 0.9782, 0.6184, 0.9782, 0.6063, 1.0, 0.5907, 1.0, 0.5859, 0.9782, 0.6006, 0.9782, 0.5886, 1.0, 0.5728, 1.0, 0.569, 0.9782, 0.5839, 0.9782, 0.5705, 1.0, 0.555, 1.0, 0.552, 0.9782, 0.5667, 0.9782, 0.5525, 1.0, 0.5371, 1.0, 0.5351, 0.9782, 0.5497, 0.9782, 0.5349, 1.0, 0.5192, 1.0, 0.5182, 0.9782, 0.5331, 0.9782, 0.5167, 1.0, 0.5014, 1.0, 0.5013, 0.9782, 0.5158, 0.9782, 0.4992, 1.0, 0.4835, 1.0, 0.4844, 0.9782, 0.4992, 0.9782, 0.481, 1.0, 0.4657, 1.0, 0.4675, 0.9782, 0.482, 0.9782, 0.4634, 1.0, 0.4478, 1.0, 0.4506, 0.9782, 0.4653, 0.9782, 0.4455, 1.0, 0.43, 1.0, 0.4337, 0.9782, 0.4484, 0.9782, 0.4276, 1.0, 0.4121, 1.0, 0.4168, 0.9782, 0.4315, 0.9782, 0.4093, 1.0, 0.3942, 1.0, 0.3999, 0.9782, 0.4141, 0.9782, 0.3918, 0.75, 0.3942, 0.75, 0.3999, 0.7718, 0.3976, 0.7718, 0.4093, 0.75, 0.4121, 0.75, 0.4168, 0.7718, 0.4141, 0.7718, 0.4276, 0.75, 0.43, 0.75, 0.4337, 0.7718, 0.4315, 0.7718, 0.4455, 0.75, 0.4478, 0.75, 0.4506, 0.7718, 0.4484, 0.7718, 0.4634, 0.75, 0.4657, 0.75, 0.4675, 0.7718, 0.4653, 0.7718, 0.481, 0.75, 0.4835, 0.75, 0.4844, 0.7718, 0.482, 0.7718, 0.4992, 0.75, 0.5014, 0.75, 0.5013, 0.7718, 0.4992, 0.7718, 0.5167, 0.75, 0.5192, 0.75, 0.5182, 0.7718, 0.5158, 0.7718, 0.5349, 0.75, 0.5371, 0.75, 0.5351, 0.7718, 0.5331, 0.7718, 0.5525, 0.75, 0.555, 0.75, 0.552, 0.7718, 0.5497, 0.7718, 0.5705, 0.75, 0.5728, 0.75, 0.569, 0.7718, 0.5667, 0.7718, 0.5886, 0.75, 0.5907, 0.75, 0.5859, 0.7718, 0.5839, 0.7718, 0.6063, 0.75, 0.6085, 0.75, 0.6028, 0.7718, 0.6006, 0.7718, 0.5342, 0.7818, 0.5342, 0.9682, 0.5342, 0.9682, 0.5342, 0.7818, 0.5178, 0.7818, 0.5178, 0.9682, 0.5178, 0.9682, 0.5178, 0.7818, 0.5013, 0.7818, 0.5013, 0.9682, 0.5013, 0.9682, 0.5013, 0.7818, 0.4332, 0.9682, 0.4332, 0.7818, 0.4332, 0.7818, 0.4332, 0.9682, 0.4848, 0.7818, 0.4848, 0.9682, 0.4848, 0.9682, 0.4848, 0.7818, 0.4825, 0.7818, 0.4848, 0.7818, 0.4848, 0.7818, 0.4825, 0.7818, 0.4683, 0.7818, 0.4683, 0.9682, 0.4683, 0.9682, 0.4683, 0.7818, 0.4002, 0.7818, 0.4025, 0.7818, 0.4025, 0.7818, 0.4002, 0.7818, 0.5154, 0.9682, 0.5154, 0.7818, 0.5154, 0.7818, 0.5154, 0.9682, 0.565, 0.7818, 0.5672, 0.7818, 0.5672, 0.7818, 0.565, 0.7818, 0.4519, 0.7818, 0.4519, 0.9682, 0.4519, 0.9682, 0.4519, 0.7818, 0.598, 0.9682, 0.598, 0.7818, 0.598, 0.7818, 0.598, 0.9682, 0.4354, 0.7818, 0.4354, 0.9682, 0.4354, 0.9682, 0.4354, 0.7818, 0.3918, 0.5, 0.3942, 0.5, 0.3942, 0.75, 0.3918, 0.75, 0.4093, 0.5, 0.4121, 0.5, 0.4121, 0.75, 0.4093, 0.75, 0.4276, 0.5, 0.43, 0.5, 0.43, 0.75, 0.4276, 0.75, 0.4455, 0.5, 0.4478, 0.5, 0.4478, 0.75, 0.4455, 0.75, 0.4634, 0.5, 0.4657, 0.5, 0.4657, 0.75, 0.4634, 0.75, 0.481, 0.5, 0.4835, 0.5, 0.4835, 0.75, 0.481, 0.75, 0.4992, 0.5, 0.5014, 0.5, 0.5014, 0.75, 0.4992, 0.75, 0.5167, 0.5, 0.5192, 0.5, 0.5192, 0.75, 0.5167, 0.75, 0.5349, 0.5, 0.5371, 0.5, 0.5371, 0.75, 0.5349, 0.75, 0.5525, 0.5, 0.555, 0.5, 0.555, 0.75, 0.5525, 0.75, 0.5705, 0.5, 0.5728, 0.5, 0.5728, 0.75, 0.5705, 0.75, 0.5886, 0.5, 0.5907, 0.5, 0.5907, 0.75, 0.5886, 0.75, 0.6063, 0.5, 0.6085, 0.5, 0.6085, 0.75, 0.6063, 0.75, 0.3918, 0.25, 0.3942, 0.25, 0.3942, 0.5, 0.3918, 0.5, 0.4093, 0.25, 0.4121, 0.25, 0.4121, 0.5, 0.4093, 0.5, 0.4276, 0.25, 0.43, 0.25, 0.43, 0.5, 0.4276, 0.5, 0.4455, 0.25, 0.4478, 0.25, 0.4478, 0.5, 0.4455, 0.5, 0.4634, 0.25, 0.4657, 0.25, 0.4657, 0.5, 0.4634, 0.5, 0.481, 0.25, 0.4835, 0.25, 0.4835, 0.5, 0.481, 0.5, 0.4992, 0.25, 0.5014, 0.25, 0.5014, 0.5, 0.4992, 0.5, 0.5167, 0.25, 0.5192, 0.25, 0.5192, 0.5, 0.5167, 0.5, 0.5349, 0.25, 0.5371, 0.25, 0.5371, 0.5, 0.5349, 0.5, 0.5525, 0.25, 0.555, 0.25, 0.555, 0.5, 0.5525, 0.5, 0.5705, 0.25, 0.5728, 0.25, 0.5728, 0.5, 0.5705, 0.5, 0.5886, 0.25, 0.5907, 0.25, 0.5907, 0.5, 0.5886, 0.5, 0.6063, 0.25, 0.6085, 0.25, 0.6085, 0.5, 0.6063, 0.5, 0.3918, 0.0, 0.3942, 0.0, 0.3942, 0.25, 0.3918, 0.25, 0.4093, 0.0, 0.4121, 0.0, 0.4121, 0.25, 0.4093, 0.25, 0.4276, 0.0, 0.43, 0.0, 0.43, 0.25, 0.4276, 0.25, 0.4455, 0.0, 0.4478, 0.0, 0.4478, 0.25, 0.4455, 0.25, 0.4634, 0.0, 0.4657, 0.0, 0.4657, 0.25, 0.4634, 0.25, 0.481, 0.0, 0.4835, 0.0, 0.4835, 0.25, 0.481, 0.25, 0.4992, 0.0, 0.5014, 0.0, 0.5014, 0.25, 0.4992, 0.25, 0.5167, 0.0, 0.5192, 0.0, 0.5192, 0.25, 0.5167, 0.25, 0.5349, 0.0, 0.5371, 0.0, 0.5371, 0.25, 0.5349, 0.25, 0.5525, 0.0, 0.555, 0.0, 0.555, 0.25, 0.5525, 0.25, 0.5705, 0.0, 0.5728, 0.0, 0.5728, 0.25, 0.5705, 0.25, 0.5886, 0.0, 0.5907, 0.0, 0.5907, 0.25, 0.5886, 0.25, 0.6063, 0.0, 0.6085, 0.0, 0.6085, 0.25, 0.6063, 0.25, 0.5907, 0.0, 0.6063, 0.0, 0.6063, 0.25, 0.5907, 0.25, 0.5907, 0.25, 0.6063, 0.25, 0.6063, 0.5, 0.5907, 0.5, 0.5907, 0.5, 0.6063, 0.5, 0.6063, 0.75, 0.5907, 0.75, 0.5836, 0.7818, 0.598, 0.7818, 0.598, 0.9682, 0.5836, 0.9682, 0.5907, 0.75, 0.6063, 0.75, 0.6006, 0.7718, 0.5859, 0.7718, 0.6085, 1.0, 0.6063, 1.0, 0.6006, 0.9782, 0.6028, 0.9782, 0.5859, 0.7718, 0.6006, 0.7718, 0.598, 0.7818, 0.5836, 0.7818, 0.6028, 0.9782, 0.6006, 0.9782, 0.598, 0.9682, 0.6001, 0.9682, 0.5728, 0.0, 0.5886, 0.0, 0.5886, 0.25, 0.5728, 0.25, 0.5728, 0.25, 0.5886, 0.25, 0.5886, 0.5, 0.5728, 0.5, 0.5728, 0.5, 0.5886, 0.5, 0.5886, 0.75, 0.5728, 0.75, 0.5672, 0.7818, 0.5817, 0.7818, 0.5817, 0.9682, 0.5672, 0.9682, 0.5728, 0.75, 0.5886, 0.75, 0.5839, 0.7718, 0.569, 0.7718, 0.5907, 1.0, 0.5886, 1.0, 0.5839, 0.9782, 0.5859, 0.9782, 0.569, 0.7718, 0.5839, 0.7718, 0.5817, 0.7818, 0.5672, 0.7818, 0.5859, 0.9782, 0.5839, 0.9782, 0.5817, 0.9682, 0.5836, 0.9682, 0.555, 0.0, 0.5705, 0.0, 0.5705, 0.25, 0.555, 0.25, 0.555, 0.25, 0.5705, 0.25, 0.5705, 0.5, 0.555, 0.5, 0.555, 0.5, 0.5705, 0.5, 0.5705, 0.75, 0.555, 0.75, 0.5507, 0.7818, 0.565, 0.7818, 0.565, 0.9682, 0.5507, 0.9682, 0.555, 0.75, 0.5705, 0.75, 0.5667, 0.7718, 0.552, 0.7718, 0.5728, 1.0, 0.5705, 1.0, 0.5667, 0.9782, 0.569, 0.9782, 0.552, 0.7718, 0.5667, 0.7718, 0.565, 0.7818, 0.5507, 0.7818, 0.569, 0.9782, 0.5667, 0.9782, 0.565, 0.9682, 0.5672, 0.9682, 0.5371, 0.0, 0.5525, 0.0, 0.5525, 0.25, 0.5371, 0.25, 0.5371, 0.25, 0.5525, 0.25, 0.5525, 0.5, 0.5371, 0.5, 0.5371, 0.5, 0.5525, 0.5, 0.5525, 0.75, 0.5371, 0.75, 0.5342, 0.7818, 0.5484, 0.7818, 0.5484, 0.9682, 0.5342, 0.9682, 0.5371, 0.75, 0.5525, 0.75, 0.5497, 0.7718, 0.5351, 0.7718, 0.555, 1.0, 0.5525, 1.0, 0.5497, 0.9782, 0.552, 0.9782, 0.5351, 0.7718, 0.5497, 0.7718, 0.5484, 0.7818, 0.5342, 0.7818, 0.552, 0.9782, 0.5497, 0.9782, 0.5484, 0.9682, 0.5507, 0.9682, 0.5192, 0.0, 0.5349, 0.0, 0.5349, 0.25, 0.5192, 0.25, 0.5192, 0.25, 0.5349, 0.25, 0.5349, 0.5, 0.5192, 0.5, 0.5192, 0.5, 0.5349, 0.5, 0.5349, 0.75, 0.5192, 0.75, 0.5178, 0.7818, 0.5322, 0.7818, 0.5322, 0.9682, 0.5178, 0.9682, 0.5192, 0.75, 0.5349, 0.75, 0.5331, 0.7718, 0.5182, 0.7718, 0.5371, 1.0, 0.5349, 1.0, 0.5331, 0.9782, 0.5351, 0.9782, 0.5182, 0.7718, 0.5331, 0.7718, 0.5322, 0.7818, 0.5178, 0.7818, 0.5351, 0.9782, 0.5331, 0.9782, 0.5322, 0.9682, 0.5342, 0.9682, 0.5014, 0.0, 0.5167, 0.0, 0.5167, 0.25, 0.5014, 0.25, 0.5014, 0.25, 0.5167, 0.25, 0.5167, 0.5, 0.5014, 0.5, 0.5014, 0.5, 0.5167, 0.5, 0.5167, 0.75, 0.5014, 0.75, 0.5013, 0.7818, 0.5154, 0.7818, 0.5154, 0.9682, 0.5013, 0.9682, 0.5014, 0.75, 0.5167, 0.75, 0.5158, 0.7718, 0.5013, 0.7718, 0.5192, 1.0, 0.5167, 1.0, 0.5158, 0.9782, 0.5182, 0.9782, 0.5013, 0.7718, 0.5158, 0.7718, 0.5154, 0.7818, 0.5013, 0.7818, 0.5182, 0.9782, 0.5158, 0.9782, 0.5154, 0.9682, 0.5178, 0.9682, 0.4835, 0.0, 0.4992, 0.0, 0.4992, 0.25, 0.4835, 0.25, 0.4835, 0.25, 0.4992, 0.25, 0.4992, 0.5, 0.4835, 0.5, 0.4835, 0.5, 0.4992, 0.5, 0.4992, 0.75, 0.4835, 0.75, 0.4848, 0.7818, 0.4992, 0.7818, 0.4992, 0.9682, 0.4848, 0.9682, 0.4835, 0.75, 0.4992, 0.75, 0.4992, 0.7718, 0.4844, 0.7718, 0.5014, 1.0, 0.4992, 1.0, 0.4992, 0.9782, 0.5013, 0.9782, 0.4844, 0.7718, 0.4992, 0.7718, 0.4992, 0.7818, 0.4848, 0.7818, 0.5013, 0.9782, 0.4992, 0.9782, 0.4992, 0.9682, 0.5013, 0.9682, 0.4657, 0.0, 0.481, 0.0, 0.481, 0.25, 0.4657, 0.25, 0.4657, 0.25, 0.481, 0.25, 0.481, 0.5, 0.4657, 0.5, 0.4657, 0.5, 0.481, 0.5, 0.481, 0.75, 0.4657, 0.75, 0.4683, 0.7818, 0.4825, 0.7818, 0.4825, 0.9682, 0.4683, 0.9682, 0.4657, 0.75, 0.481, 0.75, 0.482, 0.7718, 0.4675, 0.7718, 0.4835, 1.0, 0.481, 1.0, 0.482, 0.9782, 0.4844, 0.9782, 0.4675, 0.7718, 0.482, 0.7718, 0.4825, 0.7818, 0.4683, 0.7818, 0.4844, 0.9782, 0.482, 0.9782, 0.4825, 0.9682, 0.4848, 0.9682, 0.4478, 0.0, 0.4634, 0.0, 0.4634, 0.25, 0.4478, 0.25, 0.4478, 0.25, 0.4634, 0.25, 0.4634, 0.5, 0.4478, 0.5, 0.4478, 0.5, 0.4634, 0.5, 0.4634, 0.75, 0.4478, 0.75, 0.4519, 0.7818, 0.4662, 0.7818, 0.4662, 0.9682, 0.4519, 0.9682, 0.4478, 0.75, 0.4634, 0.75, 0.4653, 0.7718, 0.4506, 0.7718, 0.4657, 1.0, 0.4634, 1.0, 0.4653, 0.9782, 0.4675, 0.9782, 0.4506, 0.7718, 0.4653, 0.7718, 0.4662, 0.7818, 0.4519, 0.7818, 0.4675, 0.9782, 0.4653, 0.9782, 0.4662, 0.9682, 0.4683, 0.9682, 0.43, 0.0, 0.4455, 0.0, 0.4455, 0.25, 0.43, 0.25, 0.43, 0.25, 0.4455, 0.25, 0.4455, 0.5, 0.43, 0.5, 0.43, 0.5, 0.4455, 0.5, 0.4455, 0.75, 0.43, 0.75, 0.4354, 0.7818, 0.4497, 0.7818, 0.4497, 0.9682, 0.4354, 0.9682, 0.43, 0.75, 0.4455, 0.75, 0.4484, 0.7718, 0.4337, 0.7718, 0.4478, 1.0, 0.4455, 1.0, 0.4484, 0.9782, 0.4506, 0.9782, 0.4337, 0.7718, 0.4484, 0.7718, 0.4497, 0.7818, 0.4354, 0.7818, 0.4506, 0.9782, 0.4484, 0.9782, 0.4497, 0.9682, 0.4519, 0.9682, 0.4121, 0.0, 0.4276, 0.0, 0.4276, 0.25, 0.4121, 0.25, 0.4121, 0.25, 0.4276, 0.25, 0.4276, 0.5, 0.4121, 0.5, 0.4121, 0.5, 0.4276, 0.5, 0.4276, 0.75, 0.4121, 0.75, 0.4189, 0.7818, 0.4332, 0.7818, 0.4332, 0.9682, 0.4189, 0.9682, 0.4121, 0.75, 0.4276, 0.75, 0.4315, 0.7718, 0.4168, 0.7718, 0.43, 1.0, 0.4276, 1.0, 0.4315, 0.9782, 0.4337, 0.9782, 0.4168, 0.7718, 0.4315, 0.7718, 0.4332, 0.7818, 0.4189, 0.7818, 0.4337, 0.9782, 0.4315, 0.9782, 0.4332, 0.9682, 0.4354, 0.9682, 0.3942, 0.0, 0.4093, 0.0, 0.4093, 0.25, 0.3942, 0.25, 0.3942, 0.25, 0.4093, 0.25, 0.4093, 0.5, 0.3942, 0.5, 0.3942, 0.5, 0.4093, 0.5, 0.4093, 0.75, 0.3942, 0.75, 0.4025, 0.7818, 0.4163, 0.7818, 0.4163, 0.9682, 0.4025, 0.9682, 0.3942, 0.75, 0.4093, 0.75, 0.4141, 0.7718, 0.3999, 0.7718, 0.4121, 1.0, 0.4093, 1.0, 0.4141, 0.9782, 0.4168, 0.9782, 0.3999, 0.7718, 0.4141, 0.7718, 0.4163, 0.7818, 0.4025, 0.7818, 0.4168, 0.9782, 0.4141, 0.9782, 0.4163, 0.9682, 0.4189, 0.9682, 0.375, 0.0, 0.3918, 0.0, 0.3918, 0.25, 0.375, 0.25, 0.375, 0.25, 0.3918, 0.25, 0.3918, 0.5, 0.375, 0.5, 0.375, 0.5, 0.3918, 0.5, 0.3918, 0.75, 0.375, 0.75, 0.3847, 0.7818, 0.4002, 0.7818, 0.4002, 0.9682, 0.3847, 0.9682, 0.375, 0.75, 0.3918, 0.75, 0.3976, 0.7718, 0.3816, 0.7718, 0.3816, 0.7718, 0.3976, 0.7718, 0.4002, 0.7818, 0.3847, 0.7818, 0.3999, 0.9782, 0.3976, 0.9782, 0.4002, 0.9682, 0.4025, 0.9682, 0.3942, 1.0, 0.3918, 1.0, 0.3976, 0.9782, 0.3999, 0.9782, 0.4002, 0.7818, 0.4025, 0.7818, 0.4025, 0.9682, 0.4002, 0.9682, 0.4163, 0.7818, 0.4189, 0.7818, 0.4189, 0.9682, 0.4163, 0.9682, 0.4332, 0.7818, 0.4354, 0.7818, 0.4354, 0.9682, 0.4332, 0.9682, 0.4497, 0.7818, 0.4519, 0.7818, 0.4519, 0.9682, 0.4497, 0.9682, 0.4662, 0.7818, 0.4683, 0.7818, 0.4683, 0.9682, 0.4662, 0.9682, 0.4825, 0.7818, 0.4848, 0.7818, 0.4848, 0.9682, 0.4825, 0.9682, 0.4992, 0.7818, 0.5013, 0.7818, 0.5013, 0.9682, 0.4992, 0.9682, 0.5154, 0.7818, 0.5178, 0.7818, 0.5178, 0.9682, 0.5154, 0.9682, 0.5322, 0.7818, 0.5342, 0.7818, 0.5342, 0.9682, 0.5322, 0.9682, 0.5484, 0.7818, 0.5507, 0.7818, 0.5507, 0.9682, 0.5484, 0.9682, 0.565, 0.7818, 0.5672, 0.7818, 0.5672, 0.9682, 0.565, 0.9682, 0.5817, 0.7818, 0.5836, 0.7818, 0.5836, 0.9682, 0.5817, 0.9682, 0.598, 0.7818, 0.6001, 0.7818, 0.6001, 0.9682, 0.598, 0.9682, 0.565, 0.9682, 0.565, 0.7818, 0.565, 0.7818, 0.565, 0.9682, 0.5322, 0.7818, 0.5342, 0.7818, 0.5342, 0.7818, 0.5322, 0.7818, 0.5507, 0.7818, 0.5507, 0.9682, 0.5507, 0.9682, 0.5507, 0.7818, 0.4825, 0.9682, 0.4825, 0.7818, 0.4825, 0.7818, 0.4825, 0.9682, 0.5672, 0.7818, 0.5672, 0.9682, 0.5672, 0.9682, 0.5672, 0.7818, 0.4497, 0.7818, 0.4519, 0.7818, 0.4519, 0.7818, 0.4497, 0.7818, 0.4002, 0.9682, 0.4002, 0.7818, 0.4002, 0.7818, 0.4002, 0.9682, 0.5836, 0.7818, 0.5836, 0.9682, 0.5836, 0.9682, 0.5836, 0.7818, 0.6001, 0.7818, 0.6001, 0.9682, 0.6001, 0.9682, 0.6001, 0.7818, 0.5817, 0.7818, 0.5836, 0.7818, 0.5836, 0.7818, 0.5817, 0.7818, 0.4025, 0.9682, 0.4002, 0.9682, 0.4002, 0.9682, 0.4025, 0.9682, 0.5322, 0.9682, 0.5322, 0.7818, 0.5322, 0.7818, 0.5322, 0.9682, 0.4992, 0.7818, 0.5013, 0.7818, 0.5013, 0.7818, 0.4992, 0.7818, 0.4189, 0.9682, 0.4163, 0.9682, 0.4163, 0.9682, 0.4189, 0.9682, 0.4497, 0.9682, 0.4497, 0.7818, 0.4497, 0.7818, 0.4497, 0.9682, 0.4354, 0.9682, 0.4332, 0.9682, 0.4332, 0.9682, 0.4354, 0.9682, 0.4163, 0.7818, 0.4189, 0.7818, 0.4189, 0.7818, 0.4163, 0.7818, 0.4519, 0.9682, 0.4497, 0.9682, 0.4497, 0.9682, 0.4519, 0.9682, 0.4683, 0.9682, 0.4662, 0.9682, 0.4662, 0.9682, 0.4683, 0.9682, 0.5817, 0.9682, 0.5817, 0.7818, 0.5817, 0.7818, 0.5817, 0.9682, 0.4848, 0.9682, 0.4825, 0.9682, 0.4825, 0.9682, 0.4848, 0.9682, 0.5484, 0.7818, 0.5507, 0.7818, 0.5507, 0.7818, 0.5484, 0.7818, 0.5013, 0.9682, 0.4992, 0.9682, 0.4992, 0.9682, 0.5013, 0.9682, 0.4992, 0.9682, 0.4992, 0.7818, 0.4992, 0.7818, 0.4992, 0.9682, 0.4662, 0.7818, 0.4683, 0.7818, 0.4683, 0.7818, 0.4662, 0.7818, 0.5178, 0.9682, 0.5154, 0.9682, 0.5154, 0.9682, 0.5178, 0.9682, 0.4163, 0.9682, 0.4163, 0.7818, 0.4163, 0.7818, 0.4163, 0.9682, 0.5342, 0.9682, 0.5322, 0.9682, 0.5322, 0.9682, 0.5342, 0.9682, 0.5507, 0.9682, 0.5484, 0.9682, 0.5484, 0.9682, 0.5507, 0.9682, 0.598, 0.7818, 0.6001, 0.7818, 0.6001, 0.7818, 0.598, 0.7818, 0.5672, 0.9682, 0.565, 0.9682, 0.565, 0.9682, 0.5672, 0.9682, 0.5484, 0.9682, 0.5484, 0.7818, 0.5484, 0.7818, 0.5484, 0.9682, 0.5836, 0.9682, 0.5817, 0.9682, 0.5817, 0.9682, 0.5836, 0.9682, 0.5154, 0.7818, 0.5178, 0.7818, 0.5178, 0.7818, 0.5154, 0.7818, 0.4662, 0.9682, 0.4662, 0.7818, 0.4662, 0.7818, 0.4662, 0.9682, 0.6001, 0.9682, 0.598, 0.9682, 0.598, 0.9682, 0.6001, 0.9682, 0.4332, 0.7818, 0.4354, 0.7818, 0.4354, 0.7818, 0.4332, 0.7818, 0.4025, 0.7818, 0.4025, 0.9682, 0.4025, 0.9682, 0.4025, 0.7818, 0.4189, 0.7818, 0.4189, 0.9682, 0.4189, 0.9682, 0.4189, 0.7818])
me_cube.materials.append(mat_material)
me_cube.materials.append(mat_material_001)
me_cube.materials.append(mat_material_002)
me_cube.materials.append(mat_material_003)
me_cube.materials.append(mat_material_004)
me_cube.materials.append(mat_material_005)
me_cube.materials.append(mat_material_006)
me_cube.materials.append(mat_material_007)
me_cube.use_remesh_preserve_volume = False
me_cube.use_remesh_preserve_attributes = False
me_cube.use_mirror_vertex_groups = False
me_cube.update()

# ---- objects
ob_cube = bpy.data.objects.new('Cube', me_cube)

# ---- transforms, parenting, visibility, modifiers, constraints
ob_cube.location = (0.0, 0.0, 0.0)
ob_cube.lock_rotations_4d = False
ob_cube.empty_display_type = 'ARROWS'
ob_cube.lineart.crease_threshold = 0.0

# ---- collection membership
col_collection.objects.link(ob_cube)

# ---- scene / render settings (as saved in the file)
scene.frame_start = 1; scene.frame_end = 250; scene.frame_set(1)
scene.render.engine = 'BLENDER_EEVEE_NEXT'
scene.cycles.sampling_pattern = 'TABULATED_SOBOL'
scene.cycles.use_light_tree = False
scene.view_settings.view_transform = 'Filmic'
bpy.context.view_layer.update()

# ---- added for rendering (the .blend has no active camera): camera
cam_auto = bpy.data.cameras.new('AutoCamera')
cam_auto.lens = 50.0
cam_auto.sensor_width = 36.0
cam_auto.clip_end = 1000.0
ob_auto_camera = bpy.data.objects.new('AutoCamera', cam_auto)
scene.collection.objects.link(ob_auto_camera)
ob_auto_camera.location = (10.3827, -12.5939, 14.128)
ob_auto_camera.rotation_euler = (1.09748, -7.21219e-08, 0.694738)
scene.camera = ob_auto_camera
bpy.context.view_layer.update()
